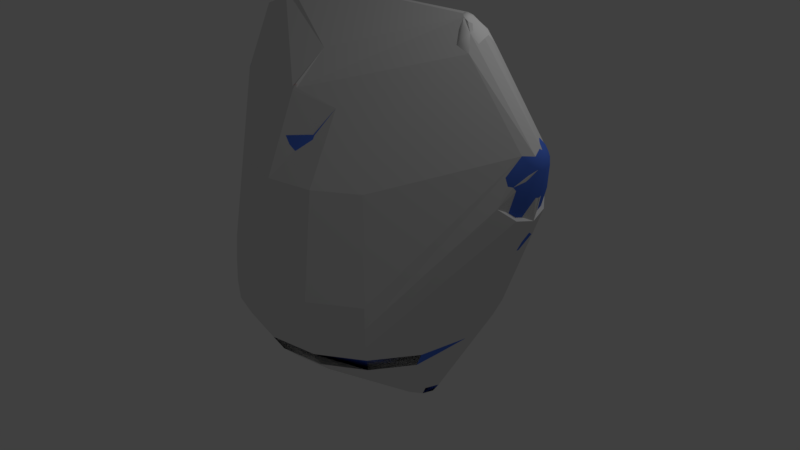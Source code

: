 # Source: monster3.blend  (saved by Blender 2.78.0; exported with 4.5.12 LTS)
import bpy
from mathutils import Matrix  # noqa: F401  (used for matrix-valued properties, if any)

bpy.ops.wm.read_factory_settings(use_empty=True)
scene = bpy.context.scene
scene.name = 'Scene'

# ---- collections
col_collection_1 = bpy.data.collections.new('Collection 1'); scene.collection.children.link(col_collection_1)

# ---- materials (node trees are filled in below, after node groups)
mat_monster3body = bpy.data.materials.new('monster3body')
mat_monster3body.alpha_threshold = 0.0
mat_monster3body.roughness = 0.5
mat_monster3eyes = bpy.data.materials.new('monster3eyes')
mat_monster3eyes.alpha_threshold = 0.0
mat_monster3eyes.roughness = 0.5
mat_monster3eyesinner = bpy.data.materials.new('monster3eyesinner')
mat_monster3eyesinner.alpha_threshold = 0.0
mat_monster3eyesinner.roughness = 0.5
mat_monster3horns = bpy.data.materials.new('monster3horns')
mat_monster3horns.alpha_threshold = 0.0
mat_monster3horns.roughness = 0.5

# ---- material node trees
mat_monster3body.use_nodes = True; mat_monster3body.node_tree.nodes.clear()
_N = mat_monster3body.node_tree.nodes; _L = mat_monster3body.node_tree.links
n0 = _N.new('ShaderNodeOutputMaterial'); n0.name = 'Material Output'; n0.location = (300, 300)
n1 = _N.new('ShaderNodeBsdfDiffuse'); n1.name = 'Diffuse BSDF'; n1.location = (10, 300)
n1.inputs[0].default_value = (0.09108, 0.2005, 0.8, 1.0)
_L.new(n1.outputs[0], n0.inputs[0])
n0.is_active_output = True
mat_monster3eyes.use_nodes = True; mat_monster3eyes.node_tree.nodes.clear()
_N = mat_monster3eyes.node_tree.nodes; _L = mat_monster3eyes.node_tree.links
n0 = _N.new('ShaderNodeOutputMaterial'); n0.name = 'Material Output'; n0.location = (300, 300)
n1 = _N.new('ShaderNodeBsdfDiffuse'); n1.name = 'Diffuse BSDF'; n1.location = (10, 300)
n1.inputs[0].default_value = (1.0, 1.0, 1.0, 1.0)
_L.new(n1.outputs[0], n0.inputs[0])
n0.is_active_output = True
mat_monster3eyesinner.use_nodes = True; mat_monster3eyesinner.node_tree.nodes.clear()
_N = mat_monster3eyesinner.node_tree.nodes; _L = mat_monster3eyesinner.node_tree.links
n0 = _N.new('ShaderNodeOutputMaterial'); n0.name = 'Material Output'; n0.location = (300, 300)
n1 = _N.new('ShaderNodeBsdfDiffuse'); n1.name = 'Diffuse BSDF'; n1.location = (10, 300)
n1.inputs[0].default_value = (0.8, 0.01296, 0.02915, 1.0)
_L.new(n1.outputs[0], n0.inputs[0])
n0.is_active_output = True
mat_monster3horns.use_nodes = True; mat_monster3horns.node_tree.nodes.clear()
_N = mat_monster3horns.node_tree.nodes; _L = mat_monster3horns.node_tree.links
n0 = _N.new('ShaderNodeOutputMaterial'); n0.name = 'Material Output'; n0.location = (300, 300)
n1 = _N.new('ShaderNodeBsdfDiffuse'); n1.name = 'Diffuse BSDF'; n1.location = (10, 300)
n1.inputs[0].default_value = (1.0, 1.0, 1.0, 1.0)
_L.new(n1.outputs[0], n0.inputs[0])
n0.is_active_output = True

# ---- world
world_world = bpy.data.worlds.new('World'); scene.world = world_world
world_world.color = (0.05088, 0.05088, 0.05088)
world_world.use_sun_shadow = False
world_world.sun_shadow_jitter_overblur = 0.0
world_world.cycles.sampling_method = 'MANUAL'

# ---- cameras
cam_camera = bpy.data.cameras.new('Camera')
cam_camera.clip_end = 100.0
cam_camera.lens = 35.0
cam_camera.sensor_width = 32.0
cam_camera.sensor_height = 18.0
cam_camera.ortho_scale = 7.314
cam_camera.dof.focus_distance = 0.0

# ---- lights
light_lamp = bpy.data.lights.new('Lamp', 'POINT')
light_lamp.transmission_factor = 0.0
light_lamp.cutoff_distance = 30.0
light_lamp.energy = 100.0
light_lamp.shadow_buffer_clip_start = 1.001
light_lamp.shadow_soft_size = 0.1
light_lamp.shadow_maximum_resolution = 0.006
light_lamp.use_absolute_resolution = True

# ---- meshes
me_sphere = bpy.data.meshes.new('Sphere')
me_sphere.from_pydata([(0.8211, 0.5555, 0.5658), (1.49, 0.2206, 1.58), (0.9724, 0.4943, 0.3368), (1.463, 0.0988, 1.609), (1.083, 0.3272, 0.1692), (1.49, -0.02295, 1.58), (1.124, 0.0988, 0.1079), (1.562, -0.1115, 1.502), (1.083, -0.1296, 0.1692), (1.66, -0.1431, 1.396), (0.9724, -0.2967, 0.3368), (1.758, -0.1101, 1.29), (0.8211, -0.3579, 0.5658), (1.828, -0.02153, 1.213), (0.6698, -0.2967, 0.7948), (1.854, 0.0988, 1.185), (0.559, -0.1296, 0.9625), (1.828, 0.2191, 1.213), (0.5184, 0.0988, 1.024), (1.562, 0.3091, 1.502), (0.559, 0.3272, 0.9625), (1.758, 0.3077, 1.29), (0.6698, 0.4943, 0.7948), (1.66, 0.3407, 1.396), (1.82, 0.1193, 1.59), (1.772, 0.2408, 1.532), (1.806, 0.1903, 1.573), (1.839, 0.1135, 1.573), (1.834, 0.2206, 1.475), (1.849, 0.1768, 1.533), (1.849, 0.1032, 1.564), (1.878, 0.1686, 1.433), (1.879, 0.1425, 1.506), (1.85, 0.0988, 1.563), (1.894, 0.0988, 1.418), (1.889, 0.0988, 1.496), (1.849, 0.09446, 1.564), (1.878, 0.02898, 1.433), (1.879, 0.05513, 1.506), (1.839, 0.08407, 1.573), (1.834, -0.02294, 1.475), (1.849, 0.02081, 1.533), (1.82, 0.07831, 1.59), (1.772, -0.04323, 1.532), (1.806, 0.007306, 1.573), (1.801, 0.08407, 1.608), (1.709, -0.02561, 1.59), (1.763, 0.02003, 1.613), (1.792, 0.09446, 1.616), (1.662, 0.02632, 1.634), (1.732, 0.05435, 1.641), (1.791, 0.0988, 1.617), (1.645, 0.0988, 1.65), (1.721, 0.0988, 1.651), (1.792, 0.1032, 1.616), (1.662, 0.1713, 1.634), (1.732, 0.1433, 1.641), (1.801, 0.1135, 1.608), (1.709, 0.2232, 1.59), (1.763, 0.1776, 1.613), (1.527, 0.4688, 0.8554), (1.638, 0.3124, 0.7052), (1.679, 0.0988, 0.6501), (1.638, -0.1148, 0.7052), (1.527, -0.2712, 0.8554), (1.375, -0.3284, 1.061), (1.223, -0.2712, 1.266), (1.112, -0.1148, 1.416), (1.071, 0.0988, 1.471), (1.112, 0.3124, 1.416), (1.223, 0.4688, 1.266), (1.375, 0.526, 1.061), (-0.7885, 0.5555, 0.5514), (-1.479, 0.2206, 1.58), (-0.9399, 0.4943, 0.3224), (-1.452, 0.0988, 1.609), (-1.051, 0.3272, 0.1548), (-1.479, -0.02295, 1.58), (-1.091, 0.0988, 0.09342), (-1.551, -0.1115, 1.502), (-1.051, -0.1296, 0.1548), (-1.649, -0.1431, 1.396), (-0.9399, -0.2967, 0.3224), (-1.747, -0.1101, 1.29), (-0.7885, -0.3579, 0.5514), (-1.818, -0.02153, 1.213), (-0.6372, -0.2967, 0.7804), (-1.844, 0.0988, 1.185), (-0.5264, -0.1296, 0.948), (-1.818, 0.2191, 1.213), (-0.4859, 0.0988, 1.009), (-1.551, 0.3091, 1.502), (-0.5264, 0.3272, 0.948), (-1.747, 0.3077, 1.29), (-0.6372, 0.4943, 0.7804), (-1.649, 0.3407, 1.396), (-1.81, 0.1193, 1.59), (-1.761, 0.2408, 1.532), (-1.795, 0.1903, 1.573), (-1.829, 0.1135, 1.573), (-1.823, 0.2206, 1.475), (-1.838, 0.1768, 1.533), (-1.838, 0.1032, 1.564), (-1.867, 0.1686, 1.433), (-1.868, 0.1425, 1.506), (-1.839, 0.0988, 1.563), (-1.883, 0.0988, 1.418), (-1.879, 0.0988, 1.496), (-1.838, 0.09446, 1.564), (-1.867, 0.02898, 1.433), (-1.868, 0.05513, 1.506), (-1.829, 0.08407, 1.573), (-1.823, -0.02294, 1.475), (-1.838, 0.02081, 1.533), (-1.81, 0.07831, 1.59), (-1.761, -0.04323, 1.532), (-1.795, 0.007306, 1.573), (-1.79, 0.08407, 1.608), (-1.699, -0.02561, 1.59), (-1.752, 0.02003, 1.613), (-1.781, 0.09446, 1.616), (-1.652, 0.02632, 1.634), (-1.721, 0.05435, 1.641), (-1.78, 0.0988, 1.617), (-1.634, 0.0988, 1.65), (-1.711, 0.0988, 1.651), (-1.781, 0.1032, 1.616), (-1.652, 0.1713, 1.634), (-1.721, 0.1433, 1.641), (-1.79, 0.1135, 1.608), (-1.699, 0.2232, 1.59), (-1.752, 0.1776, 1.613), (-1.516, 0.4688, 0.8554), (-1.628, 0.3124, 0.7052), (-1.668, 0.0988, 0.6501), (-1.628, -0.1148, 0.7052), (-1.516, -0.2712, 0.8554), (-1.364, -0.3284, 1.061), (-1.212, -0.2712, 1.266), (-1.101, -0.1148, 1.416), (-1.06, 0.0988, 1.471), (-1.101, 0.3124, 1.416), (-1.212, 0.4688, 1.266), (-1.364, 0.526, 1.061), (0.7688, 0.2324, 1.676), (0.8383, 0.1447, 1.577), (0.8666, 0.00268, 1.54), (0.8428, -0.1394, 1.58), (0.776, -0.2273, 1.68), (0.6918, -0.2274, 1.804), (0.6222, -0.1397, 1.903), (0.594, 0.002332, 1.939), (0.9655, 0.01082, 2.17), (0.6178, 0.1444, 1.9), (0.6845, 0.2323, 1.799), (0.6809, 0.001208, 1.706), (0.8155, 0.2176, 1.714), (0.8804, 0.1358, 1.622), (0.9067, 0.003748, 1.588), (0.8846, -0.1282, 1.624), (0.8224, -0.2099, 1.718), (0.7438, -0.21, 1.833), (0.6789, -0.1282, 1.926), (0.6526, 0.003861, 1.96), (0.6747, 0.1358, 1.923), (0.7369, 0.2175, 1.829), (0.8217, 0.2159, 1.869), (1.134, -0.2008, 1.93), (1.212, 0.1409, 1.871), (0.9861, 0.01565, 2.193), (1.155, -0.1898, 1.962), (1.012, -0.1119, 2.16), (1.216, -0.1112, 1.874), (0.9674, 0.1333, 1.658), (0.7365, 0.001009, 2.001), (1.237, 0.01463, 1.839), (0.8291, -0.2158, 1.872), (0.9718, -0.1332, 1.661), (0.9016, 0.2162, 1.752), (0.7587, 0.1334, 1.964), (0.7632, -0.1325, 1.966), (0.9089, -0.2158, 1.755), (0.9941, -0.0001071, 1.624), (1.07, 0.2208, 2.068), (1.143, 0.1513, 2.404), (1.266, 0.1124, 2.332), (1.268, -0.01013, 2.334), (1.145, -0.04871, 2.406), (1.076, -0.009142, 2.438), (1.27, 0.2118, 2.226), (1.055, 0.05025, 2.371), (1.082, -0.04971, 2.351), (1.339, -0.04994, 2.175), (1.166, 0.2118, 2.294), (1.363, 0.04978, 2.154), (1.337, 0.1497, 2.173), (1.079, 0.15, 2.349), (1.274, -0.1118, 2.231), (1.171, -0.1118, 2.298), (1.07, 0.05274, 2.486), (1.153, -0.001422, 2.437), (1.059, 0.0516, 2.449), (1.11, 0.1048, 2.461), (1.08, 0.02324, 2.48), (1.222, 0.1518, 2.363), (1.182, 0.02174, 2.42), (1.284, 0.05096, 2.321), (1.18, 0.08129, 2.419), (1.112, -0.000883, 2.462), (1.225, -0.04921, 2.366), (1.191, 0.05114, 2.413), (1.075, 0.112, 2.437), (1.151, 0.1053, 2.436), (1.079, 0.08149, 2.48), (1.126, 0.05199, 2.455), (1.196, -0.12, 1.837), (0.9916, -0.1197, 2.136), (1.049, 0.2218, 2.041), (1.217, 0.01021, 1.801), (1.056, -0.2008, 2.044), (0.9873, 0.141, 2.134), (1.127, 0.2218, 1.927), (1.077, -0.1905, 2.072), (1.008, 0.1428, 2.158), (1.191, 0.1408, 1.835), (1.071, 0.2305, 1.869), (0.9875, 0.2305, 1.991), (1.167, 0.005171, 1.736), (0.9951, -0.2195, 1.995), (0.922, 0.1445, 2.09), (1.078, -0.2195, 1.873), (0.8988, 0.005826, 2.128), (1.139, 0.1442, 1.772), (1.144, -0.1335, 1.774), (0.9265, -0.1332, 2.092), (1.134, 0.208, 1.943), (1.062, 0.2089, 2.049), (1.004, 0.1343, 2.136), (0.983, 0.01262, 2.17), (1.008, -0.1095, 2.138), (1.068, -0.1846, 2.052), (1.141, -0.1839, 1.946), (1.198, -0.1088, 1.86), (1.218, 0.01163, 1.827), (1.194, 0.1324, 1.858), (1.148, 0.2199, 1.959), (-0.7581, 0.2324, 1.676), (-0.8276, 0.1447, 1.577), (-0.8559, 0.00268, 1.54), (-0.8321, -0.1394, 1.58), (-0.7653, -0.2273, 1.68), (-0.6811, -0.2274, 1.804), (-0.6115, -0.1397, 1.903), (-0.5832, 0.002332, 1.939), (-0.9548, 0.01082, 2.17), (-0.607, 0.1444, 1.9), (-0.6738, 0.2323, 1.799), (-0.6702, 0.001208, 1.706), (-0.8048, 0.2176, 1.714), (-0.8696, 0.1358, 1.622), (-0.896, 0.003748, 1.588), (-0.8739, -0.1282, 1.624), (-0.8117, -0.2099, 1.718), (-0.7331, -0.21, 1.833), (-0.6682, -0.1282, 1.926), (-0.6419, 0.003861, 1.96), (-0.664, 0.1358, 1.923), (-0.7261, 0.2175, 1.829), (-0.8109, 0.2159, 1.869), (-1.123, -0.2008, 1.93), (-1.201, 0.1409, 1.871), (-0.9754, 0.01565, 2.193), (-1.144, -0.1898, 1.962), (-1.002, -0.1119, 2.16), (-1.205, -0.1112, 1.874), (-0.9567, 0.1333, 1.658), (-0.7258, 0.001009, 2.001), (-1.227, 0.01463, 1.839), (-0.8184, -0.2158, 1.872), (-0.961, -0.1332, 1.661), (-0.8909, 0.2162, 1.752), (-0.748, 0.1334, 1.964), (-0.7525, -0.1325, 1.966), (-0.8981, -0.2158, 1.755), (-0.9833, -0.0001071, 1.624), (-1.06, 0.2208, 2.068), (-1.132, 0.1513, 2.404), (-1.256, 0.1124, 2.332), (-1.257, -0.01013, 2.334), (-1.135, -0.04871, 2.406), (-1.066, -0.009142, 2.438), (-1.259, 0.2118, 2.226), (-1.045, 0.05025, 2.371), (-1.071, -0.04971, 2.351), (-1.329, -0.04994, 2.175), (-1.155, 0.2118, 2.294), (-1.352, 0.04978, 2.154), (-1.326, 0.1497, 2.173), (-1.068, 0.15, 2.349), (-1.264, -0.1118, 2.231), (-1.16, -0.1118, 2.298), (-1.059, 0.05274, 2.486), (-1.142, -0.001422, 2.437), (-1.048, 0.0516, 2.449), (-1.099, 0.1048, 2.461), (-1.069, 0.02324, 2.48), (-1.211, 0.1518, 2.363), (-1.171, 0.02174, 2.42), (-1.273, 0.05096, 2.321), (-1.17, 0.08129, 2.419), (-1.101, -0.000883, 2.462), (-1.214, -0.04921, 2.366), (-1.18, 0.05114, 2.413), (-1.064, 0.112, 2.437), (-1.14, 0.1053, 2.436), (-1.068, 0.08149, 2.48), (-1.116, 0.05199, 2.455), (-1.185, -0.12, 1.837), (-0.9809, -0.1197, 2.136), (-1.038, 0.2218, 2.041), (-1.207, 0.01021, 1.801), (-1.045, -0.2008, 2.044), (-0.9766, 0.141, 2.134), (-1.116, 0.2218, 1.927), (-1.066, -0.1905, 2.072), (-0.9976, 0.1428, 2.158), (-1.181, 0.1408, 1.835), (-1.06, 0.2305, 1.869), (-0.9768, 0.2305, 1.991), (-1.156, 0.005171, 1.736), (-0.9844, -0.2195, 1.995), (-0.9113, 0.1445, 2.09), (-1.067, -0.2195, 1.873), (-0.888, 0.005826, 2.128), (-1.128, 0.1442, 1.772), (-1.133, -0.1335, 1.774), (-0.9158, -0.1332, 2.092), (-1.124, 0.208, 1.943), (-1.051, 0.2089, 2.049), (-0.993, 0.1343, 2.136), (-0.9723, 0.01262, 2.17), (-0.997, -0.1095, 2.138), (-1.058, -0.1846, 2.052), (-1.13, -0.1839, 1.946), (-1.187, -0.1088, 1.86), (-1.207, 0.01163, 1.827), (-1.183, 0.1324, 1.858), (-1.137, 0.2199, 1.959), (-0.9442, -2.873e-08, 0.7071), (-1.205, -2.267e-08, 0.3827), (-1.317, -2.598e-08, 7.55e-08), (-1.218, -1.128e-08, -0.3827), (-1.115, -3.56e-08, -0.5556), (-0.7703, -5.399e-09, -0.8315), (-0.5285, 4.258e-09, -0.9239), (-0.1951, 0.0, -0.9808), (-0.8724, 0.3613, 0.7071), (-1.113, 0.4611, 0.3827), (-1.217, 0.504, 7.55e-08), (-1.126, 0.4663, -0.3827), (-1.03, 0.4268, -0.5556), (-0.7116, 0.2948, -0.8315), (-0.4883, 0.2022, -0.9239), (-0.1802, 0.07466, -0.9808), (-0.6677, 0.6677, 0.7071), (-0.852, 0.852, 0.3827), (-0.9313, 0.9313, 7.55e-08), (-0.8615, 0.8615, -0.3827), (-0.7886, 0.7886, -0.5556), (-0.5447, 0.5447, -0.8315), (-0.3737, 0.3737, -0.9239), (-0.1379, 0.1379, -0.9808), (-0.3613, 0.8724, 0.7071), (-0.4611, 1.113, 0.3827), (-0.504, 1.217, 7.55e-08), (-0.4663, 1.126, -0.3827), (-0.4268, 1.03, -0.5556), (-0.2948, 0.7116, -0.8315), (-0.2022, 0.4883, -0.9239), (-0.07466, 0.1802, -0.9808), (4.481e-07, 0.9442, 0.7071), (4.262e-07, 1.205, 0.3827), (5.16e-07, 1.317, 7.55e-08), (5.105e-07, 1.218, -0.3827), (4.894e-07, 1.115, -0.5556), (4.352e-07, 0.7703, -0.8315), (4.401e-07, 0.5285, -0.9239), (3.452e-07, 0.1951, -0.9808), (0.3613, 0.8724, 0.7071), (0.4611, 1.113, 0.3827), (0.504, 1.217, 7.55e-08), (0.4663, 1.126, -0.3827), (0.4268, 1.03, -0.5556), (0.2948, 0.7116, -0.8315), (0.2022, 0.4883, -0.9239), (0.07466, 0.1802, -0.9808), (0.6677, 0.6677, 0.7071), (0.852, 0.852, 0.3827), (0.9313, 0.9313, 7.55e-08), (0.8615, 0.8615, -0.3827), (0.7886, 0.7886, -0.5556), (0.5447, 0.5447, -0.8315), (0.3737, 0.3737, -0.9239), (0.138, 0.1379, -0.9808), (0.8724, 0.3613, 0.7071), (1.113, 0.4611, 0.3827), (1.217, 0.504, 7.55e-08), (1.126, 0.4663, -0.3827), (1.03, 0.4268, -0.5556), (0.7116, 0.2948, -0.8315), (0.4883, 0.2022, -0.9239), (0.1802, 0.07466, -0.9808), (-0.7843, -0.3317, 0.7902), (0.9442, -1.408e-07, 0.7071), (1.205, -2.876e-07, 0.3827), (1.317, -3.328e-07, 7.55e-08), (1.218, -3.578e-07, -0.3827), (1.115, -3.48e-07, -0.5556), (0.7703, -2.251e-07, -0.8315), (0.5285, -2.351e-07, -0.9239), (0.1951, -5.412e-08, -0.9808), (-0.5964, -0.613, 0.7902), (-0.3151, -0.8009, 0.7902), (0.8724, -0.3613, 0.7071), (1.113, -0.4611, 0.3827), (1.217, -0.504, 7.55e-08), (1.126, -0.4663, -0.3827), (1.03, -0.4268, -0.5556), (0.7116, -0.2948, -0.8315), (0.4883, -0.2022, -0.9239), (0.1802, -0.07466, -0.9808), (0.01662, -0.8669, 0.7902), (0.3484, -0.8009, 0.7902), (0.6677, -0.6677, 0.7071), (0.852, -0.852, 0.3827), (0.9313, -0.9313, 7.55e-08), (0.8615, -0.8615, -0.3827), (0.7886, -0.7886, -0.5556), (0.5447, -0.5447, -0.8315), (0.3737, -0.3737, -0.9239), (0.138, -0.1379, -0.9808), (0.6296, -0.613, 0.7902), (0.8175, -0.3317, 0.7902), (0.3613, -0.8724, 0.7071), (0.4611, -1.113, 0.3827), (0.504, -1.217, 7.55e-08), (0.4663, -1.126, -0.3827), (0.4268, -1.03, -0.5556), (0.2948, -0.7116, -0.8315), (0.2022, -0.4883, -0.9239), (0.07466, -0.1802, -0.9808), (0.8835, -1.306e-07, 0.7902), (0.8175, 0.3317, 0.7902), (3.026e-08, -0.9442, 0.7071), (-1.179e-07, -1.205, 0.3827), (-1.512e-07, -1.317, 7.55e-08), (-1.576e-07, -1.218, -0.3827), (-1.902e-07, -1.115, -0.5556), (1.352e-09, -0.7703, -0.8315), (2.857e-08, -0.5285, -0.9239), (2.632e-07, -0.1951, -0.9808), (0.6296, 0.613, 0.7902), (0.3484, 0.8009, 0.7902), (-0.3613, -0.8724, 0.7071), (-0.4611, -1.113, 0.3827), (-0.504, -1.217, 7.55e-08), (-0.4663, -1.126, -0.3827), (-0.4268, -1.03, -0.5556), (-0.2948, -0.7116, -0.8315), (-0.2022, -0.4883, -0.9239), (-0.07466, -0.1802, -0.9808), (0.01662, 0.8669, 0.7902), (-0.3151, 0.8009, 0.7902), (-0.5964, 0.613, 0.7902), (-0.6677, -0.6677, 0.7071), (-0.852, -0.852, 0.3827), (-0.9313, -0.9313, 7.55e-08), (-0.8615, -0.8615, -0.3827), (-0.7886, -0.7886, -0.5556), (-0.5447, -0.5447, -0.8315), (-0.3737, -0.3737, -0.9239), (-0.1379, -0.1379, -0.9808), (3.258e-07, 0.0, -1.0), (-0.7843, 0.3317, 0.7902), (-0.8503, -2.768e-08, 0.7902), (-0.8724, -0.3613, 0.7071), (-1.113, -0.4611, 0.3827), (-1.217, -0.504, 7.55e-08), (-1.126, -0.4663, -0.3827), (-1.03, -0.4268, -0.5556), (-0.7116, -0.2948, -0.8315), (-0.4883, -0.2022, -0.9239), (-0.1802, -0.07466, -0.9808), (-0.3845, -0.9684, 0.9078), (-0.7246, -0.7412, 0.9078), (0.4178, 0.9684, 0.9078), (0.7578, 0.7412, 0.9078), (0.01662, 1.048, 0.9078), (-0.3845, 0.9684, 0.9078), (-0.9518, -0.4011, 0.9078), (0.9851, 0.4011, 0.9078), (-1.032, -4.759e-08, 0.9078), (1.065, -1.72e-07, 0.9078), (0.9851, -0.4011, 0.9078), (0.01662, -1.048, 0.9078), (0.7578, -0.7412, 0.9078), (-0.7246, 0.7412, 0.9078), (0.4178, -0.9684, 0.9078), (-0.9518, 0.4011, 0.9078), (-0.8649, -0.3651, 1.453), (-0.9376, -4.544e-08, 1.453), (0.5959, -0.6655, 1.49), (-0.8649, 0.3651, 1.453), (0.3068, -0.8764, 1.531), (0.8982, 0.3651, 1.453), (0.9708, -1.587e-07, 1.453), (0.8982, -0.3651, 1.453), (-0.6581, 0.6747, 1.453), (-0.3485, 0.8815, 1.453), (0.01662, 0.9542, 1.453), (0.3818, 0.8815, 1.453), (0.6913, 0.6747, 1.453), (0.01662, -0.9898, 1.484), (-0.2736, -0.8764, 1.531), (-0.5626, -0.6655, 1.49), (-0.3362, -0.9523, 1.298), (-0.42, -1.054, 1.15), (-0.4249, -1.066, 1.07), (0.4391, 1.02, 1.216), (0.4532, 1.054, 1.15), (0.4581, 1.066, 1.07), (0.01662, 1.104, 1.216), (0.01662, 1.141, 1.15), (0.01662, 1.154, 1.07), (-0.4058, 1.02, 1.216), (-0.42, 1.054, 1.15), (-0.4249, 1.066, 1.07), (1.121, -1.919e-07, 1.216), (1.157, -1.999e-07, 1.15), (1.17, -2.022e-07, 1.07), (0.01662, -1.041, 1.279), (0.01662, -1.141, 1.15), (0.01662, -1.154, 1.07), (-0.7639, 0.7806, 1.216), (-0.7901, 0.8067, 1.15), (-0.7991, 0.8158, 1.07), (0.3695, -0.9523, 1.298), (0.4532, -1.054, 1.15), (0.4581, -1.066, 1.07), (-1.003, 0.4224, 1.216), (-1.037, 0.4366, 1.15), (-1.049, 0.4415, 1.07), (-0.5826, -0.7409, 1.332), (-0.7991, -0.8158, 1.07), (-0.7901, -0.8067, 1.15), (0.7972, 0.7806, 1.216), (0.8324, 0.8158, 1.07), (0.8233, 0.8067, 1.15), (-1.003, -0.4224, 1.216), (-1.049, -0.4415, 1.07), (-1.037, -0.4366, 1.15), (1.036, 0.4224, 1.216), (1.082, 0.4415, 1.07), (1.071, 0.4366, 1.15), (-1.087, -6.092e-08, 1.216), (-1.137, -6.466e-08, 1.07), (-1.124, -6.441e-08, 1.15), (1.036, -0.4224, 1.216), (1.082, -0.4415, 1.07), (1.071, -0.4366, 1.15), (0.6159, -0.7409, 1.332), (0.8324, -0.8158, 1.07), (0.8233, -0.8067, 1.15), (0.3145, -0.1234, 2.117), (0.2446, 0.228, 2.117), (-0.1982, -0.2501, 2.094), (-0.2813, -0.1234, 2.117), (-0.1082, -0.2943, 2.122), (0.01662, -0.3097, 2.135), (0.14, 0.2979, 2.117), (0.01662, 0.3224, 2.117), (-0.1068, 0.2979, 2.117), (-0.2114, 0.228, 2.117), (0.3391, -1.374e-08, 2.117), (0.3145, 0.1234, 2.117), (0.1414, -0.2943, 2.122), (-0.2813, 0.1234, 2.117), (0.2314, -0.2501, 2.094), (-0.3058, 2.453e-08, 2.117), (-0.4765, 5.101e-09, 2.018), (0.4722, 0.1887, 2.018), (0.01662, 0.4931, 2.018), (-0.1669, -0.4839, 2.065), (0.4722, -0.1887, 2.018), (0.3668, -0.3475, 2.019), (0.5097, -5.342e-08, 2.018), (0.2053, 0.4555, 2.018), (0.3653, 0.3487, 2.018), (-0.3335, -0.3475, 2.019), (-0.4389, 0.1887, 2.018), (-0.4389, -0.1887, 2.018), (0.01662, -0.4924, 2.117), (-0.332, 0.3487, 2.018), (-0.1721, 0.4555, 2.018), (0.2002, -0.4839, 2.065), (0.6918, -0.2797, 1.736), (0.5334, 0.5167, 1.736), (-0.5054, -0.5158, 1.736), (-0.6585, -0.2797, 1.736), (-0.7142, -2.103e-08, 1.736), (0.6918, 0.2797, 1.736), (0.01662, 0.7308, 1.736), (-0.3927, -0.7253, 1.749), (0.5386, -0.5158, 1.736), (0.7474, -1.078e-07, 1.736), (0.2963, 0.6752, 1.736), (-0.6585, 0.2797, 1.736), (-0.5001, 0.5167, 1.736), (-0.263, 0.6752, 1.736), (0.426, -0.7253, 1.749), (-0.04643, -0.06305, 2.204), (-0.1549, -0.1716, 2.163), (-0.07622, -0.2241, 2.163), (-0.0175, -0.08238, 2.204), (-0.06576, -0.03412, 2.204), (-0.2075, -0.09285, 2.163), (0.07968, -0.06305, 2.204), (0.1882, -0.1716, 2.163), (0.2408, -0.09285, 2.163), (0.099, -0.03412, 2.204), (0.01662, -0.2426, 2.163), (0.01662, -0.08917, 2.204), (0.05075, -0.08238, 2.204), (0.1095, -0.2241, 2.163), (0.07968, 0.06305, 2.204), (0.1882, 0.1716, 2.163), (0.1095, 0.2241, 2.163), (0.05075, 0.08238, 2.204), (0.01662, 0.08917, 2.204), (0.01662, 0.2426, 2.163), (-0.07622, 0.2241, 2.163), (-0.0175, 0.08238, 2.204), (0.099, 0.03412, 2.204), (0.2408, 0.09285, 2.163), (0.2592, 5.15e-09, 2.163), (0.1058, 3.912e-08, 2.204), (-0.06576, 0.03412, 2.204), (-0.2075, 0.09285, 2.163), (-0.226, 3.394e-08, 2.163), (-0.07254, 1.229e-07, 2.204), (-0.1549, 0.1716, 2.163), (-0.04643, 0.06305, 2.204), (0.01662, -0.4957, 1.864), (0.01662, -0.7933, 1.498), (-0.1919, -0.6179, 1.676), (0.2717, -0.6089, 1.675), (-0.1382, -0.6943, 1.563), (0.1715, -0.6943, 1.563), (-0.06494, -0.4901, 1.834), (0.09819, -0.4901, 1.834), (0.01662, -0.7683, 1.536), (-0.1711, -0.7094, 1.534), (0.2043, -0.7094, 1.534), (-0.2384, -0.6089, 1.675), (-0.09144, -0.4628, 1.86), (0.2251, -0.6179, 1.676), (0.1247, -0.4628, 1.86), (0.01662, -0.4663, 1.896), (0.01662, -0.5687, 1.923), (0.01662, -0.8412, 1.595), (-0.1919, -0.6909, 1.735), (0.2251, -0.6909, 1.735), (-0.1382, -0.7672, 1.622), (0.1715, -0.7672, 1.622), (-0.06494, -0.5631, 1.893), (0.09819, -0.5631, 1.893), (0.01662, -0.6894, 1.917), (0.01662, -0.8566, 1.716), (-0.1114, -0.7644, 1.802), (0.1446, -0.7644, 1.802), (-0.07844, -0.8112, 1.733), (0.1117, -0.8112, 1.733), (-0.03345, -0.6859, 1.899), (0.06669, -0.6859, 1.899), (0.01662, -0.7707, 1.89), (0.01662, -0.8497, 1.779), (-0.06003, -0.7944, 1.831), (0.09328, -0.7944, 1.831), (-0.04032, -0.8224, 1.789), (0.07356, -0.8224, 1.789), (-0.01337, -0.7474, 1.889), (0.04661, -0.7474, 1.889), (0.01662, -0.8192, 1.852), (0.01662, -0.7995, 1.878), (0.01662, -0.8357, 1.834), (-0.011, -0.8157, 1.853), (0.04424, -0.8157, 1.853), (-0.003894, -0.8258, 1.838), (0.03714, -0.8258, 1.838), (0.005817, -0.7988, 1.874), (0.02743, -0.7988, 1.874), (-0.3612, 0.1909, -1.192), (-0.5041, 0.2184, -1.192), (-0.5041, 0.3221, -0.7106), (-0.2889, 0.2807, -0.7106), (-0.1315, 0.1677, -0.7106), (-0.07381, 0.01336, -0.7106), (-0.1315, -0.141, -0.7106), (-0.2889, -0.254, -0.7106), (-0.5041, -0.2954, -0.7106), (-0.7192, -0.254, -0.7106), (-0.8767, -0.141, -0.7106), (-0.9344, 0.01336, -0.7106), (-0.8767, 0.1677, -0.7106), (-0.7192, 0.2807, -0.7106), (-0.2566, 0.1159, -1.192), (-0.2184, 0.01336, -1.192), (-0.2566, -0.08914, -1.192), (-0.3612, -0.1642, -1.192), (-0.5041, -0.1916, -1.192), (-0.6469, -0.1642, -1.192), (-0.7515, -0.08914, -1.192), (-0.7898, 0.01336, -1.192), (-0.7515, 0.1159, -1.192), (-0.6469, 0.1909, -1.192), (-0.6843, 0.2373, -1.081), (-0.8162, 0.1427, -1.081), (-0.5041, 0.272, -1.081), (-0.8645, 0.01336, -1.081), (-0.8162, -0.1159, -1.081), (-0.6843, -0.2106, -1.081), (-0.5041, -0.2452, -1.081), (-0.3239, -0.2106, -1.081), (-0.192, -0.1159, -1.081), (-0.1437, 0.01336, -1.081), (-0.192, 0.1427, -1.081), (-0.3239, 0.2373, -1.081), (-0.5041, 0.3074, -0.9259), (-0.709, 0.268, -0.9259), (-0.859, 0.1604, -0.9259), (-0.9139, 0.01336, -0.9259), (-0.859, -0.1337, -0.9259), (-0.709, -0.2413, -0.9259), (-0.5041, -0.2807, -0.9259), (-0.2992, -0.2413, -0.9259), (-0.1492, -0.1337, -0.9259), (-0.09429, 0.01336, -0.9259), (-0.1492, 0.1604, -0.9259), (-0.2992, 0.268, -0.9259), (-0.5041, 0.3129, -0.8486), (-0.7128, 0.2727, -0.8486), (-0.8656, 0.1631, -0.8486), (-0.9215, 0.01336, -0.8486), (-0.8656, -0.1364, -0.8486), (-0.7128, -0.246, -0.8486), (-0.5041, -0.2861, -0.8486), (-0.2954, -0.246, -0.8486), (-0.1426, -0.1364, -0.8486), (-0.08669, 0.01336, -0.8486), (-0.1426, 0.1631, -0.8486), (-0.2954, 0.2727, -0.8486), (-0.5041, 0.1035, -1.282), (-0.5041, 0.08106, -1.294), (-0.4413, 0.09144, -1.282), (-0.4545, 0.07153, -1.294), (-0.3953, 0.05844, -1.282), (-0.4192, 0.04623, -1.294), (-0.3784, 0.01336, -1.282), (-0.407, 0.01336, -1.294), (-0.3953, -0.03171, -1.282), (-0.4192, -0.0195, -1.294), (-0.4413, -0.06471, -1.282), (-0.4545, -0.04481, -1.294), (-0.5041, -0.07679, -1.282), (-0.5041, -0.05434, -1.294), (-0.5669, -0.06471, -1.282), (-0.5537, -0.04481, -1.294), (-0.6129, -0.03171, -1.282), (-0.5889, -0.0195, -1.294), (-0.6297, 0.01336, -1.282), (-0.6012, 0.01336, -1.294), (-0.6129, 0.05844, -1.282), (-0.5889, 0.04623, -1.294), (-0.5669, 0.09144, -1.282), (-0.5537, 0.07153, -1.294), (0.3719, 0.1909, -1.192), (0.5148, 0.2184, -1.192), (0.5148, 0.3221, -0.7106), (0.2997, 0.2807, -0.7106), (0.1422, 0.1677, -0.7106), (0.08453, 0.01336, -0.7106), (0.1422, -0.141, -0.7106), (0.2997, -0.254, -0.7106), (0.5148, -0.2954, -0.7106), (0.7299, -0.254, -0.7106), (0.8874, -0.141, -0.7106), (0.9451, 0.01336, -0.7106), (0.8874, 0.1677, -0.7106), (0.7299, 0.2807, -0.7106), (0.2674, 0.1159, -1.192), (0.2291, 0.01336, -1.192), (0.2674, -0.08914, -1.192), (0.3719, -0.1642, -1.192), (0.5148, -0.1916, -1.192), (0.6577, -0.1642, -1.192), (0.7623, -0.08914, -1.192), (0.8005, 0.01336, -1.192), (0.7623, 0.1159, -1.192), (0.6577, 0.1909, -1.192), (0.695, 0.2373, -1.081), (0.8269, 0.1427, -1.081), (0.5148, 0.272, -1.081), (0.8752, 0.01336, -1.081), (0.8269, -0.1159, -1.081), (0.695, -0.2106, -1.081), (0.5148, -0.2452, -1.081), (0.3346, -0.2106, -1.081), (0.2027, -0.1159, -1.081), (0.1544, 0.01336, -1.081), (0.2027, 0.1427, -1.081), (0.3346, 0.2373, -1.081), (0.5148, 0.3074, -0.9259), (0.7197, 0.268, -0.9259), (0.8697, 0.1604, -0.9259), (0.9246, 0.01336, -0.9259), (0.8697, -0.1337, -0.9259), (0.7197, -0.2413, -0.9259), (0.5148, -0.2807, -0.9259), (0.3099, -0.2413, -0.9259), (0.1599, -0.1337, -0.9259), (0.105, 0.01336, -0.9259), (0.1599, 0.1604, -0.9259), (0.3099, 0.268, -0.9259), (0.5148, 0.3129, -0.8486), (0.7235, 0.2727, -0.8486), (0.8763, 0.1631, -0.8486), (0.9322, 0.01336, -0.8486), (0.8763, -0.1364, -0.8486), (0.7235, -0.246, -0.8486), (0.5148, -0.2861, -0.8486), (0.3061, -0.246, -0.8486), (0.1533, -0.1364, -0.8486), (0.09741, 0.01336, -0.8486), (0.1533, 0.1631, -0.8486), (0.3061, 0.2727, -0.8486), (0.5148, 0.1035, -1.282), (0.5148, 0.08106, -1.294), (0.452, 0.09144, -1.282), (0.4652, 0.07153, -1.294), (0.406, 0.05844, -1.282), (0.43, 0.04623, -1.294), (0.3892, 0.01336, -1.282), (0.4177, 0.01336, -1.294), (0.406, -0.03171, -1.282), (0.43, -0.0195, -1.294), (0.452, -0.06471, -1.282), (0.4652, -0.04481, -1.294), (0.5148, -0.07679, -1.282), (0.5148, -0.05434, -1.294), (0.5776, -0.06471, -1.282), (0.5644, -0.04481, -1.294), (0.6236, -0.03171, -1.282), (0.5997, -0.0195, -1.294), (0.6405, 0.01336, -1.282), (0.6119, 0.01336, -1.294), (0.6236, 0.05844, -1.282), (0.5997, 0.04623, -1.294), (0.5776, 0.09144, -1.282), (0.5644, 0.07153, -1.294)], [], [(19, 58, 25, 23), (17, 31, 34, 15), (15, 34, 37, 13), (13, 37, 40, 11), (11, 40, 43, 9), (9, 43, 46, 7), (7, 46, 49, 5), (5, 49, 52, 3), (3, 52, 55, 1), (1, 55, 58, 19), (21, 28, 31, 17), (27, 24, 57, 54, 51, 48, 45, 42, 39, 36, 33, 30), (0, 2, 4, 6, 8, 10, 12, 14, 16, 18, 20, 22), (19, 70, 69, 1), (3, 68, 67, 5), (7, 66, 65, 9), (11, 64, 63, 13), (15, 62, 61, 17), (21, 60, 71, 23), (28, 25, 26, 29), (29, 26, 24, 27), (31, 28, 29, 32), (32, 29, 27, 30), (34, 31, 32, 35), (35, 32, 30, 33), (37, 34, 35, 38), (38, 35, 33, 36), (40, 37, 38, 41), (41, 38, 36, 39), (43, 40, 41, 44), (44, 41, 39, 42), (46, 43, 44, 47), (47, 44, 42, 45), (49, 46, 47, 50), (50, 47, 45, 48), (52, 49, 50, 53), (53, 50, 48, 51), (55, 52, 53, 56), (56, 53, 51, 54), (58, 55, 56, 59), (59, 56, 54, 57), (25, 58, 59, 26), (26, 59, 57, 24), (23, 25, 28, 21), (1, 69, 68, 3), (5, 67, 66, 7), (9, 65, 64, 11), (13, 63, 62, 15), (17, 61, 60, 21), (23, 71, 70, 19), (0, 71, 60, 2), (2, 60, 61, 4), (4, 61, 62, 6), (6, 62, 63, 8), (8, 63, 64, 10), (10, 64, 65, 12), (12, 65, 66, 14), (14, 66, 67, 16), (16, 67, 68, 18), (18, 68, 69, 20), (20, 69, 70, 22), (22, 70, 71, 0), (91, 95, 97, 130), (89, 87, 106, 103), (87, 85, 109, 106), (85, 83, 112, 109), (83, 81, 115, 112), (81, 79, 118, 115), (79, 77, 121, 118), (77, 75, 124, 121), (75, 73, 127, 124), (73, 91, 130, 127), (93, 89, 103, 100), (99, 102, 105, 108, 111, 114, 117, 120, 123, 126, 129, 96), (72, 94, 92, 90, 88, 86, 84, 82, 80, 78, 76, 74), (95, 143, 132, 93), (89, 133, 134, 87), (85, 135, 136, 83), (81, 137, 138, 79), (77, 139, 140, 75), (73, 141, 142, 91), (100, 101, 98, 97), (101, 99, 96, 98), (103, 104, 101, 100), (104, 102, 99, 101), (106, 107, 104, 103), (107, 105, 102, 104), (109, 110, 107, 106), (110, 108, 105, 107), (112, 113, 110, 109), (113, 111, 108, 110), (115, 116, 113, 112), (116, 114, 111, 113), (118, 119, 116, 115), (119, 117, 114, 116), (121, 122, 119, 118), (122, 120, 117, 119), (124, 125, 122, 121), (125, 123, 120, 122), (127, 128, 125, 124), (128, 126, 123, 125), (130, 131, 128, 127), (131, 129, 126, 128), (97, 98, 131, 130), (98, 96, 129, 131), (95, 93, 100, 97), (93, 132, 133, 89), (87, 134, 135, 85), (83, 136, 137, 81), (79, 138, 139, 77), (75, 140, 141, 73), (91, 142, 143, 95), (72, 74, 132, 143), (74, 76, 133, 132), (76, 78, 134, 133), (78, 80, 135, 134), (80, 82, 136, 135), (82, 84, 137, 136), (84, 86, 138, 137), (86, 88, 139, 138), (88, 90, 140, 139), (90, 92, 141, 140), (92, 94, 142, 141), (94, 72, 143, 142), (156, 178, 173, 157), (144, 156, 157, 145), (227, 232, 224, 218), (158, 182, 177, 159), (197, 170, 172, 192), (159, 177, 181, 160), (147, 159, 160, 148), (160, 181, 176, 161), (148, 160, 161, 149), (161, 176, 180, 162), (149, 161, 162, 150), (162, 180, 174, 163), (150, 162, 163, 151), (163, 174, 179, 164), (151, 163, 164, 153), (191, 171, 222, 198), (164, 179, 166, 165), (153, 164, 165, 154), (192, 172, 175, 194), (145, 157, 158, 146), (234, 228, 219, 216), (144, 145, 155), (157, 173, 182, 158), (196, 223, 169, 190), (178, 156, 165, 166), (230, 233, 215, 167), (231, 234, 216, 152), (220, 229, 231, 152), (226, 229, 220, 217), (181, 230, 228, 176), (224, 232, 225, 221), (245, 235, 236, 183), (235, 221, 217, 236), (167, 241, 240, 219), (244, 168, 175, 243), (216, 239, 238, 152), (215, 242, 241, 167), (221, 225, 226, 217), (151, 153, 155), (218, 243, 242, 215), (153, 154, 155), (179, 229, 226, 166), (147, 148, 155), (145, 146, 155), (149, 150, 155), (173, 232, 227, 182), (166, 226, 225, 178), (182, 227, 233, 177), (180, 234, 231, 174), (193, 196, 211, 184), (176, 228, 234, 180), (177, 233, 230, 181), (242, 172, 170, 241), (189, 245, 183, 193), (195, 168, 245, 189), (211, 196, 190, 201), (198, 197, 209, 187), (154, 144, 155), (206, 194, 195, 185), (188, 191, 198, 187), (224, 244, 243, 218), (198, 222, 170, 197), (190, 169, 171, 191), (210, 206, 185, 207), (184, 202, 212, 204), (199, 214, 213), (208, 214, 203), (203, 214, 199), (205, 186, 206, 210), (192, 194, 206, 186), (193, 183, 223, 196), (209, 197, 192, 186), (204, 189, 193, 184), (195, 189, 204, 185), (201, 190, 191, 188), (203, 188, 187, 208), (194, 175, 168, 195), (205, 214, 200), (201, 199, 213, 211), (207, 214, 210), (209, 200, 208, 187), (207, 185, 204, 212), (199, 201, 188, 203), (202, 184, 211, 213), (212, 214, 207), (202, 214, 212), (200, 209, 186, 205), (213, 214, 202), (200, 214, 208), (238, 237, 220, 152), (240, 222, 171, 239), (220, 237, 236, 217), (221, 235, 244, 224), (219, 240, 239, 216), (241, 170, 222, 240), (146, 147, 155), (178, 225, 232, 173), (165, 156, 144, 154), (233, 227, 218, 215), (148, 149, 155), (174, 231, 229, 179), (150, 151, 155), (235, 245, 168, 244), (236, 237, 223, 183), (243, 175, 172, 242), (223, 237, 238, 169), (238, 239, 171, 169), (210, 214, 205), (146, 158, 159, 147), (219, 228, 230, 167), (258, 259, 275, 280), (246, 247, 259, 258), (329, 320, 326, 334), (260, 261, 279, 284), (294, 274, 272, 299), (261, 262, 283, 279), (249, 250, 262, 261), (262, 263, 278, 283), (250, 251, 263, 262), (263, 264, 282, 278), (251, 252, 264, 263), (264, 265, 276, 282), (252, 253, 265, 264), (265, 266, 281, 276), (253, 255, 266, 265), (297, 270, 277, 296), (266, 267, 268, 281), (255, 256, 267, 266), (299, 272, 324, 300), (247, 248, 260, 259), (336, 318, 321, 330), (246, 257, 247), (259, 260, 284, 275), (295, 285, 347, 291), (280, 268, 267, 258), (332, 269, 317, 335), (333, 254, 318, 336), (322, 254, 333, 331), (328, 319, 322, 331), (268, 328, 331, 281), (326, 323, 327, 334), (347, 285, 338, 337), (337, 338, 319, 323), (269, 321, 342, 343), (346, 345, 277, 270), (318, 254, 340, 341), (317, 269, 343, 344), (323, 319, 328, 327), (253, 257, 255), (320, 317, 344, 345), (255, 257, 256), (278, 330, 332, 283), (249, 257, 250), (247, 257, 248), (251, 257, 252), (284, 329, 334, 275), (283, 332, 335, 279), (275, 334, 327, 280), (276, 333, 336, 282), (295, 286, 313, 298), (281, 331, 333, 276), (280, 327, 328, 268), (344, 343, 272, 274), (292, 271, 325, 298), (293, 273, 271, 292), (313, 303, 292, 298), (300, 289, 311, 299), (256, 257, 246), (308, 287, 297, 296), (290, 289, 300, 293), (326, 320, 345, 346), (296, 277, 274, 294), (291, 347, 270, 297), (312, 309, 287, 308), (286, 306, 314, 304), (301, 315, 316), (310, 305, 316), (305, 301, 316), (307, 312, 308, 288), (294, 288, 308, 296), (298, 325, 285, 295), (311, 288, 294, 299), (306, 286, 295, 291), (297, 287, 306, 291), (303, 290, 293, 292), (305, 310, 289, 290), (300, 324, 273, 293), (307, 302, 316), (303, 313, 315, 301), (309, 312, 316), (311, 289, 310, 302), (309, 314, 306, 287), (301, 305, 290, 303), (304, 315, 313, 286), (314, 309, 316), (304, 314, 316), (302, 307, 288, 311), (315, 304, 316), (302, 310, 316), (340, 254, 322, 339), (342, 341, 273, 324), (322, 319, 338, 339), (323, 326, 346, 337), (321, 318, 341, 342), (343, 342, 324, 272), (248, 257, 249), (279, 335, 329, 284), (267, 256, 246, 258), (335, 317, 320, 329), (250, 257, 251), (282, 336, 330, 278), (252, 257, 253), (337, 346, 270, 347), (338, 285, 325, 339), (345, 344, 274, 277), (325, 271, 340, 339), (340, 271, 273, 341), (312, 307, 316), (248, 249, 261, 260), (321, 269, 332, 330), (354, 353, 361, 362), (355, 354, 362, 363), (482, 355, 363), (352, 351, 359, 360), (362, 361, 369, 370), (363, 362, 370, 371), (482, 363, 371), (360, 359, 367, 368), (368, 367, 375, 376), (370, 369, 377, 378), (371, 370, 378, 379), (482, 371, 379), (378, 377, 385, 386), (379, 378, 386, 387), (482, 379, 387), (376, 375, 383, 384), (384, 383, 391, 392), (386, 385, 393, 394), (387, 386, 394, 395), (482, 387, 395), (394, 393, 401, 402), (395, 394, 402, 403), (482, 395, 403), (392, 391, 399, 400), (400, 399, 407, 408), (402, 401, 409, 410), (403, 402, 410, 411), (482, 403, 411), (357, 358, 350, 349), (411, 410, 419, 420), (365, 366, 358, 357), (380, 372, 472, 471), (482, 411, 420), (358, 359, 351, 350), (372, 364, 473, 472), (366, 367, 359, 358), (408, 407, 416, 417), (353, 352, 360, 361), (349, 348, 356, 357), (490, 489, 352, 353), (486, 485, 348, 349), (410, 409, 418, 419), (417, 416, 426, 427), (479, 478, 489, 490), (475, 474, 485, 486), (468, 467, 478, 479), (464, 463, 474, 475), (419, 418, 428, 429), (373, 374, 366, 365), (420, 419, 429, 430), (381, 382, 374, 373), (356, 348, 484, 483), (482, 420, 430), (374, 375, 367, 366), (423, 413, 451, 442), (382, 383, 375, 374), (430, 429, 439, 440), (397, 398, 390, 389), (463, 453, 431, 422), (482, 430, 440), (390, 391, 383, 382), (433, 423, 442, 441), (398, 399, 391, 390), (427, 426, 436, 437), (458, 457, 467, 468), (454, 453, 463, 464), (448, 447, 457, 458), (444, 443, 453, 454), (429, 428, 438, 439), (389, 390, 382, 381), (438, 437, 447, 448), (434, 433, 443, 444), (428, 427, 437, 438), (424, 423, 433, 434), (439, 438, 448, 449), (405, 406, 398, 397), (440, 439, 449, 450), (414, 415, 406, 405), (453, 443, 432, 431), (482, 440, 450), (406, 407, 399, 398), (388, 380, 471, 462), (415, 416, 407, 406), (437, 436, 446, 447), (434, 435, 425, 424), (396, 388, 462, 461), (482, 450, 460), (425, 426, 416, 415), (474, 463, 422, 421), (435, 436, 426, 425), (447, 446, 456, 457), (418, 417, 427, 428), (414, 413, 423, 424), (409, 408, 417, 418), (405, 404, 413, 414), (449, 448, 458, 459), (424, 425, 415, 414), (450, 449, 459, 460), (401, 400, 408, 409), (397, 396, 404, 405), (393, 392, 400, 401), (389, 388, 396, 397), (459, 458, 468, 469), (444, 445, 435, 434), (460, 459, 469, 470), (454, 455, 445, 444), (364, 356, 483, 473), (482, 460, 470), (445, 446, 436, 435), (443, 433, 441, 432), (455, 456, 446, 445), (457, 456, 466, 467), (482, 470, 481), (465, 466, 456, 455), (404, 396, 461, 452), (476, 477, 466, 465), (467, 466, 477, 478), (385, 384, 392, 393), (381, 380, 388, 389), (377, 376, 384, 385), (373, 372, 380, 381), (469, 468, 479, 480), (464, 465, 455, 454), (470, 469, 480, 481), (475, 476, 465, 464), (485, 474, 421, 412), (361, 360, 368, 369), (357, 356, 364, 365), (480, 479, 490, 491), (486, 487, 476, 475), (481, 480, 491, 492), (349, 350, 487, 486), (348, 485, 412, 484), (482, 481, 492), (487, 488, 477, 476), (413, 404, 452, 451), (350, 351, 488, 487), (478, 477, 488, 489), (369, 368, 376, 377), (365, 364, 372, 373), (489, 488, 351, 352), (491, 490, 353, 354), (492, 491, 354, 355), (482, 492, 355), (576, 575, 621, 625), (494, 553, 559, 499), (504, 542, 527, 493), (505, 571, 548, 507), (502, 539, 568, 503), (578, 585, 633, 630), (497, 533, 530, 495), (501, 565, 551, 508), (506, 545, 536, 498), (575, 577, 622, 621), (451, 452, 500, 502), (483, 484, 501, 508), (473, 483, 508, 506), (432, 441, 505, 507), (431, 432, 507, 504), (472, 473, 506, 498), (441, 442, 503, 505), (422, 431, 504, 493), (442, 451, 502, 503), (484, 412, 499, 501), (452, 461, 496, 500), (412, 421, 494, 499), (471, 472, 498, 497), (462, 471, 497, 495), (461, 462, 495, 496), (421, 422, 493, 494), (582, 586, 647, 650), (586, 588, 648, 647), (587, 573, 628, 627), (584, 574, 635, 643), (583, 584, 643, 644), (587, 604, 594), (588, 576, 625, 648), (496, 556, 562, 500), (573, 583, 644, 628), (585, 587, 627, 633), (574, 579, 636, 635), (581, 582, 650, 640), (580, 581, 640, 639), (579, 580, 639, 636), (561, 537, 538, 563), (563, 538, 539, 562), (564, 549, 550, 566), (566, 550, 551, 565), (508, 551, 545, 506), (549, 543, 544, 550), (550, 544, 545, 551), (495, 530, 556, 496), (570, 546, 547, 572), (572, 547, 548, 571), (498, 536, 533, 497), (546, 540, 541, 547), (547, 541, 542, 548), (500, 562, 539, 502), (543, 534, 535, 544), (544, 535, 536, 545), (567, 570, 572, 569), (569, 572, 571, 568), (503, 568, 571, 505), (540, 525, 526, 541), (541, 526, 527, 542), (537, 567, 569, 538), (538, 569, 568, 539), (558, 564, 566, 560), (560, 566, 565, 559), (507, 548, 542, 504), (555, 561, 563, 557), (557, 563, 562, 556), (493, 527, 553, 494), (552, 558, 560, 554), (554, 560, 559, 553), (499, 559, 565, 501), (534, 531, 532, 535), (535, 532, 533, 536), (531, 528, 529, 532), (532, 529, 530, 533), (528, 555, 557, 529), (529, 557, 556, 530), (525, 552, 554, 526), (526, 554, 553, 527), (577, 578, 630, 622), (555, 528, 520, 521), (528, 531, 519, 520), (531, 534, 518, 519), (561, 555, 521, 514), (564, 558, 509, 510), (570, 567, 516, 511), (524, 523, 612), (534, 543, 517, 518), (525, 522, 523), (575, 592, 577), (543, 549, 512, 517), (549, 564, 510, 512), (537, 561, 514, 515), (558, 552, 524, 509), (567, 537, 515, 516), (525, 523, 552), (597, 596, 579, 574), (596, 591, 580, 579), (591, 603, 581, 580), (590, 597, 574, 584), (589, 600, 576, 588), (594, 593, 573, 587), (552, 523, 524), (603, 602, 582, 581), (613, 619, 511), (511, 513, 570), (602, 599, 586, 582), (599, 589, 588, 586), (595, 590, 584, 583), (600, 598, 575, 576), (593, 595, 583, 573), (605, 614, 595, 593), (608, 607, 598, 600), (614, 610, 590, 595), (616, 609, 589, 599), (617, 616, 599, 602), (570, 513, 546), (523, 522, 653, 661), (618, 617, 602, 603), (592, 612, 663, 664), (613, 605, 593, 594), (609, 608, 600, 589), (610, 606, 597, 590), (611, 618, 603, 591), (615, 611, 591, 596), (606, 615, 596, 597), (524, 612, 607), (585, 604, 587), (521, 520, 615, 606), (520, 519, 611, 615), (519, 518, 618, 611), (514, 521, 606, 610), (510, 509, 608, 609), (511, 516, 605, 613), (604, 601, 667, 666), (518, 517, 617, 618), (612, 523, 661, 663), (592, 578, 577), (517, 512, 616, 617), (512, 510, 609, 616), (515, 514, 610, 614), (509, 524, 607, 608), (516, 515, 614, 605), (630, 631, 623, 622), (633, 632, 631, 630), (643, 642, 645, 644), (635, 634, 642, 643), (622, 623, 620, 621), (627, 626, 632, 633), (648, 649, 646, 647), (625, 624, 649, 648), (636, 637, 634, 635), (639, 638, 637, 636), (621, 620, 624, 625), (647, 646, 651, 650), (640, 641, 638, 639), (650, 651, 641, 640), (628, 629, 626, 627), (644, 645, 629, 628), (620, 623, 631, 632, 626, 629, 645, 642, 634, 637, 638, 641, 651, 646, 649, 624), (511, 619, 513), (607, 612, 598), (546, 522, 540), (594, 619, 613), (540, 522, 525), (601, 604, 578), (598, 592, 575), (660, 657, 673, 669), (665, 659, 675, 671), (652, 658, 674, 668), (657, 665, 671, 673), (513, 619, 655, 662), (601, 592, 664, 667), (619, 604, 666, 655), (522, 513, 662, 653), (660, 656, 661, 653), (657, 660, 653, 662), (654, 658, 664, 663), (659, 665, 655, 666), (652, 659, 666, 667), (658, 652, 667, 664), (656, 654, 663, 661), (665, 657, 662, 655), (672, 680, 678, 670), (673, 681, 677, 669), (654, 656, 672, 670), (659, 652, 668, 675), (658, 654, 670, 674), (656, 660, 669, 672), (675, 683, 679, 671), (671, 679, 681, 673), (674, 682, 676, 668), (669, 677, 680, 672), (678, 680, 688, 686), (677, 681, 689, 685), (679, 683, 691, 687), (676, 682, 690, 684), (670, 678, 682, 674), (668, 676, 683, 675), (689, 687, 696, 698), (688, 685, 694, 697), (690, 686, 695, 699), (691, 684, 693, 700), (683, 676, 684, 691), (682, 678, 686, 690), (680, 677, 685, 688), (681, 679, 687, 689), (692, 696, 700, 693), (695, 692, 693, 699), (697, 694, 692, 695), (694, 698, 696, 692), (684, 690, 699, 693), (687, 691, 700, 696), (685, 689, 698, 694), (686, 688, 697, 695), (715, 735, 734, 716), (765, 715, 716, 767), (749, 703, 704, 760), (701, 736, 735, 715), (767, 716, 717, 769), (760, 704, 705, 759), (717, 733, 732, 718), (769, 717, 718, 771), (759, 705, 706, 758), (718, 732, 731, 719), (771, 718, 719, 773), (758, 706, 707, 757), (719, 731, 730, 720), (773, 719, 720, 775), (757, 707, 708, 756), (720, 730, 729, 721), (775, 720, 721, 777), (756, 708, 709, 755), (721, 729, 728, 722), (777, 721, 722, 779), (755, 709, 710, 754), (722, 728, 726, 723), (779, 722, 723, 781), (754, 710, 711, 753), (723, 726, 725, 724), (781, 723, 724, 783), (753, 711, 712, 752), (724, 725, 727, 702), (752, 712, 713, 751), (704, 703, 714, 713, 712, 711, 710, 709, 708, 707, 706, 705), (763, 701, 715, 765), (751, 713, 714, 750), (716, 734, 733, 717), (783, 724, 702, 761), (750, 714, 703, 749), (761, 702, 701, 763), (702, 727, 736, 701), (725, 738, 737, 727), (726, 739, 738, 725), (728, 740, 739, 726), (729, 741, 740, 728), (730, 742, 741, 729), (731, 743, 742, 730), (732, 744, 743, 731), (733, 745, 744, 732), (734, 746, 745, 733), (735, 747, 746, 734), (736, 748, 747, 735), (727, 737, 748, 736), (738, 750, 749, 737), (739, 751, 750, 738), (740, 752, 751, 739), (741, 753, 752, 740), (742, 754, 753, 741), (743, 755, 754, 742), (744, 756, 755, 743), (745, 757, 756, 744), (746, 758, 757, 745), (747, 759, 758, 746), (748, 760, 759, 747), (737, 749, 760, 748), (761, 763, 764, 762), (763, 765, 766, 764), (765, 767, 768, 766), (767, 769, 770, 768), (769, 771, 772, 770), (771, 773, 774, 772), (773, 775, 776, 774), (775, 777, 778, 776), (777, 779, 780, 778), (779, 781, 782, 780), (781, 783, 784, 782), (783, 761, 762, 784), (764, 766, 768, 770, 772, 774, 776, 778, 780, 782, 784, 762), (799, 800, 818, 819), (849, 851, 800, 799), (833, 844, 788, 787), (785, 799, 819, 820), (851, 853, 801, 800), (844, 843, 789, 788), (801, 802, 816, 817), (853, 855, 802, 801), (843, 842, 790, 789), (802, 803, 815, 816), (855, 857, 803, 802), (842, 841, 791, 790), (803, 804, 814, 815), (857, 859, 804, 803), (841, 840, 792, 791), (804, 805, 813, 814), (859, 861, 805, 804), (840, 839, 793, 792), (805, 806, 812, 813), (861, 863, 806, 805), (839, 838, 794, 793), (806, 807, 810, 812), (863, 865, 807, 806), (838, 837, 795, 794), (807, 808, 809, 810), (865, 867, 808, 807), (837, 836, 796, 795), (808, 786, 811, 809), (836, 835, 797, 796), (788, 789, 790, 791, 792, 793, 794, 795, 796, 797, 798, 787), (847, 849, 799, 785), (835, 834, 798, 797), (800, 801, 817, 818), (867, 845, 786, 808), (834, 833, 787, 798), (845, 847, 785, 786), (786, 785, 820, 811), (809, 811, 821, 822), (810, 809, 822, 823), (812, 810, 823, 824), (813, 812, 824, 825), (814, 813, 825, 826), (815, 814, 826, 827), (816, 815, 827, 828), (817, 816, 828, 829), (818, 817, 829, 830), (819, 818, 830, 831), (820, 819, 831, 832), (811, 820, 832, 821), (822, 821, 833, 834), (823, 822, 834, 835), (824, 823, 835, 836), (825, 824, 836, 837), (826, 825, 837, 838), (827, 826, 838, 839), (828, 827, 839, 840), (829, 828, 840, 841), (830, 829, 841, 842), (831, 830, 842, 843), (832, 831, 843, 844), (821, 832, 844, 833), (845, 846, 848, 847), (847, 848, 850, 849), (849, 850, 852, 851), (851, 852, 854, 853), (853, 854, 856, 855), (855, 856, 858, 857), (857, 858, 860, 859), (859, 860, 862, 861), (861, 862, 864, 863), (863, 864, 866, 865), (865, 866, 868, 867), (867, 868, 846, 845), (848, 846, 868, 866, 864, 862, 860, 858, 856, 854, 852, 850), (592, 601, 578), (546, 513, 522), (594, 604, 619), (598, 612, 592), (604, 585, 578)])
me_sphere.polygons.foreach_set('use_smooth', [True] * 857)
me_sphere.polygons.foreach_set('material_index', [0, 0, 0, 0, 0, 0, 0, 0, 0, 0, 0, 0, 0, 0, 0, 0, 0, 0, 0, 0, 0, 0, 0, 0, 0, 0, 0, 0, 0, 0, 0, 0, 0, 0, 0, 0, 0, 0, 0, 0, 0, 0, 0, 0, 0, 0, 0, 0, 0, 0, 0, 0, 0, 0, 0, 0, 0, 0, 0, 0, 0, 0, 0, 0, 0, 0, 0, 0, 0, 0, 0, 0, 0, 0, 0, 0, 0, 0, 0, 0, 0, 0, 0, 0, 0, 0, 0, 0, 0, 0, 0, 0, 0, 0, 0, 0, 0, 0, 0, 0, 0, 0, 0, 0, 0, 0, 0, 0, 0, 0, 0, 0, 0, 0, 0, 0, 0, 0, 0, 0, 0, 0, 0, 0, 3, 3, 3, 3, 3, 3, 3, 3, 3, 3, 3, 3, 3, 3, 3, 3, 3, 3, 3, 3, 3, 3, 3, 3, 3, 3, 3, 3, 3, 3, 3, 2, 2, 2, 2, 2, 2, 3, 3, 2, 3, 3, 3, 3, 3, 3, 3, 3, 3, 3, 3, 3, 2, 3, 3, 3, 3, 3, 3, 3, 2, 3, 3, 3, 3, 3, 3, 3, 3, 3, 3, 3, 3, 3, 3, 3, 3, 3, 3, 3, 3, 3, 3, 3, 3, 3, 3, 3, 3, 2, 2, 2, 2, 2, 2, 3, 3, 3, 3, 3, 3, 3, 2, 2, 2, 2, 2, 3, 3, 3, 3, 3, 3, 3, 3, 3, 3, 3, 3, 3, 3, 3, 3, 3, 3, 3, 3, 3, 3, 3, 3, 3, 3, 3, 3, 3, 3, 3, 3, 3, 3, 2, 2, 2, 2, 2, 2, 3, 3, 2, 3, 3, 3, 3, 3, 3, 3, 3, 3, 3, 3, 3, 2, 3, 3, 3, 3, 3, 3, 3, 2, 3, 3, 3, 3, 3, 3, 3, 3, 3, 3, 3, 3, 3, 3, 3, 3, 3, 3, 3, 3, 3, 3, 3, 3, 3, 3, 3, 3, 2, 2, 2, 2, 2, 2, 3, 3, 3, 3, 3, 3, 3, 2, 2, 2, 2, 2, 3, 3, 3, 0, 0, 0, 0, 0, 0, 0, 0, 0, 0, 0, 0, 0, 0, 0, 0, 0, 0, 0, 0, 0, 0, 0, 0, 0, 0, 0, 0, 0, 0, 0, 0, 0, 0, 0, 0, 0, 0, 0, 0, 0, 0, 0, 0, 0, 0, 0, 0, 0, 0, 0, 0, 0, 0, 0, 0, 0, 0, 0, 0, 0, 0, 0, 0, 0, 0, 0, 0, 0, 0, 0, 0, 0, 0, 0, 0, 0, 0, 0, 0, 0, 0, 0, 0, 0, 0, 0, 0, 0, 0, 0, 0, 0, 0, 0, 0, 0, 0, 0, 0, 0, 0, 0, 0, 0, 0, 0, 0, 0, 0, 0, 0, 0, 0, 0, 0, 0, 0, 0, 0, 0, 0, 0, 0, 0, 0, 0, 0, 0, 0, 0, 0, 0, 0, 0, 0, 0, 0, 0, 0, 0, 0, 0, 0, 0, 0, 0, 0, 0, 0, 0, 0, 0, 0, 0, 0, 0, 0, 0, 0, 0, 0, 0, 0, 0, 0, 0, 0, 0, 0, 0, 0, 0, 0, 0, 0, 0, 0, 0, 0, 0, 0, 0, 0, 0, 0, 0, 0, 0, 0, 0, 0, 0, 0, 0, 0, 0, 0, 0, 0, 0, 0, 0, 0, 0, 0, 0, 0, 0, 0, 0, 0, 0, 0, 0, 0, 0, 0, 0, 0, 0, 0, 0, 0, 0, 0, 0, 0, 0, 0, 0, 0, 0, 0, 0, 0, 0, 0, 0, 0, 0, 0, 0, 0, 0, 0, 0, 0, 0, 0, 0, 0, 0, 0, 0, 0, 0, 0, 0, 0, 0, 0, 0, 0, 0, 0, 0, 0, 0, 0, 0, 0, 0, 0, 0, 0, 0, 0, 0, 0, 0, 0, 0, 0, 0, 0, 0, 0, 0, 0, 0, 0, 0, 0, 0, 0, 0, 0, 0, 0, 0, 0, 0, 0, 0, 0, 0, 0, 0, 0, 0, 0, 1, 1, 1, 1, 0, 0, 0, 0, 0, 0, 0, 0, 0, 0, 0, 0, 1, 1, 1, 1, 1, 1, 1, 1, 1, 1, 1, 1, 1, 1, 1, 1, 2, 2, 2, 2, 1, 1, 1, 1, 2, 2, 2, 2, 2, 2, 2, 2, 0, 0, 0, 0, 0, 0, 0, 0, 0, 0, 0, 0, 0, 0, 0, 0, 0, 0, 0, 0, 0, 0, 0, 0, 0, 0, 0, 0, 0, 0, 0, 0, 0, 0, 0, 0, 0, 0, 0, 0, 0, 0, 0, 0, 0, 0, 0, 0, 0, 0, 0, 0, 0, 0, 0, 0, 0, 0, 0, 0, 0, 0, 0, 0, 0, 0, 0, 0, 0, 0, 0, 0, 0, 0, 0, 0, 0, 0, 0, 0, 0, 0, 0, 0, 0, 0, 0, 0, 0, 0, 0, 0, 0, 0, 0, 0, 0, 0, 0, 0, 0, 0, 0, 0, 0, 0, 0, 0, 0, 0, 0, 0, 0, 0, 0, 0, 0, 0, 0, 0, 0, 0, 0, 0, 0, 0, 0, 0, 0, 0, 0, 0, 0, 0, 0, 0, 0, 0, 0, 0, 0, 0, 0, 0, 0, 0, 0, 0, 0, 0, 0, 0, 0])
me_sphere.materials.append(mat_monster3body)
me_sphere.materials.append(mat_monster3eyes)
me_sphere.materials.append(mat_monster3eyesinner)
me_sphere.materials.append(mat_monster3horns)
me_sphere.use_remesh_preserve_volume = False
me_sphere.use_remesh_preserve_attributes = False
me_sphere.use_mirror_vertex_groups = False
me_sphere.use_paint_bone_selection = False
me_sphere.use_paint_mask = True
me_sphere.update()
me_sphere_001 = bpy.data.meshes.new('Sphere.001')
me_sphere_001.from_pydata([(1.758, -0.1101, 1.29), (1.854, 0.0988, 1.185), (1.758, 0.3077, 1.29), (1.66, 0.3407, 1.396), (1.548, 0.4356, 1.26), (1.679, 0.3905, 1.108), (1.775, 0.2672, 0.996), (1.81, 0.0988, 0.9552), (1.775, -0.06962, 0.996), (1.679, -0.1929, 1.108), (1.772, 0.2408, 1.532), (1.834, 0.2206, 1.475), (1.849, 0.0988, 1.564), (1.878, 0.1686, 1.433), (1.894, 0.0988, 1.418), (1.878, 0.02898, 1.433), (1.849, 0.02081, 1.533), (1.772, -0.04323, 1.532), (-1.747, -0.1101, 1.29), (-1.844, 0.0988, 1.185), (-1.537, 0.4356, 1.26), (-1.668, 0.3905, 1.108), (-1.764, 0.2672, 0.996), (-1.799, 0.0988, 0.9552), (-1.764, -0.06962, 0.996), (-1.668, -0.1929, 1.108), (-1.838, 0.1768, 1.533), (-1.867, 0.1686, 1.433), (-1.868, 0.1425, 1.506), (-1.883, 0.0988, 1.418), (-1.879, 0.0988, 1.496), (-1.867, 0.02898, 1.433), (-1.868, 0.05513, 1.506), (-1.823, -0.02294, 1.475), (1.143, 0.1513, 2.404), (1.266, 0.1124, 2.332), (1.27, 0.2118, 2.226), (1.166, 0.2118, 2.294), (1.274, -0.1118, 2.231), (1.07, 0.05274, 2.486), (1.153, -0.001422, 2.437), (1.08, 0.02324, 2.48), (1.182, 0.02174, 2.42), (1.284, 0.05096, 2.321), (1.18, 0.08129, 2.419), (1.112, -0.000883, 2.462), (1.225, -0.04921, 2.366), (1.191, 0.05114, 2.413), (1.151, 0.1053, 2.436), (1.079, 0.08149, 2.48), (-1.132, 0.1513, 2.404), (-1.256, 0.1124, 2.332), (-1.257, -0.01013, 2.334), (-1.259, 0.2118, 2.226), (-1.155, 0.2118, 2.294), (-1.264, -0.1118, 2.231), (-1.059, 0.05274, 2.486), (-1.142, -0.001422, 2.437), (-1.099, 0.1048, 2.461), (-1.069, 0.02324, 2.48), (-1.211, 0.1518, 2.363), (-1.171, 0.02174, 2.42), (-1.273, 0.05096, 2.321), (-1.17, 0.08129, 2.419), (-1.101, -0.000883, 2.462), (-1.18, 0.05114, 2.413), (-1.14, 0.1053, 2.436), (-1.307, -5.141e-08, -0.1951), (-1.218, -1.128e-08, -0.3827), (-1.207, 0.5001, -0.1951), (-1.126, 0.4663, -0.3827), (-1.03, 0.4268, -0.5556), (-0.9241, 0.9241, -0.1951), (-0.8615, 0.8615, -0.3827), (-0.7886, 0.7886, -0.5556), (-0.5, 1.207, 0.1951), (-0.5001, 1.207, -0.1951), (-0.4663, 1.126, -0.3827), (-0.4268, 1.03, -0.5556), (-0.3705, 0.8944, -0.7071), (4.229e-07, 1.307, 0.1951), (4.278e-07, 1.307, -0.1951), (5.105e-07, 1.218, -0.3827), (4.894e-07, 1.115, -0.5556), (4.532e-07, 0.9681, -0.7071), (0.5, 1.207, 0.1951), (0.5001, 1.207, -0.1951), (0.4663, 1.126, -0.3827), (0.4268, 1.03, -0.5556), (0.3705, 0.8944, -0.7071), (0.9241, 0.9241, -0.1951), (0.8615, 0.8615, -0.3827), (0.7886, 0.7886, -0.5556), (1.207, 0.5001, -0.1951), (1.126, 0.4663, -0.3827), (1.03, 0.4268, -0.5556), (1.307, -2.427e-07, -0.1951), (1.218, -3.578e-07, -0.3827), (1.207, -0.5001, -0.1951), (1.126, -0.4663, -0.3827), (1.03, -0.4268, -0.5556), (0.9239, -0.9239, 0.1951), (0.9313, -0.9313, 7.55e-08), (0.9241, -0.9241, -0.1951), (0.8615, -0.8615, -0.3827), (0.7886, -0.7886, -0.5556), (0.5, -1.207, 0.1951), (0.504, -1.217, 7.55e-08), (0.5001, -1.207, -0.1951), (0.4663, -1.126, -0.3827), (0.4268, -1.03, -0.5556), (0.3705, -0.8944, -0.7071), (-1.389e-08, -1.307, 0.1951), (-1.512e-07, -1.317, 7.55e-08), (-8.993e-09, -1.307, -0.1951), (-1.576e-07, -1.218, -0.3827), (-1.902e-07, -1.115, -0.5556), (2.481e-08, -0.9681, -0.7071), (-0.5, -1.207, 0.1951), (-0.504, -1.217, 7.55e-08), (-0.5001, -1.207, -0.1951), (-0.4663, -1.126, -0.3827), (-0.4268, -1.03, -0.5556), (-0.3705, -0.8944, -0.7071), (-0.9239, -0.9239, 0.1951), (-0.9313, -0.9313, 7.55e-08), (-0.9241, -0.9241, -0.1951), (-0.8615, -0.8615, -0.3827), (-0.7886, -0.7886, -0.5556), (-1.207, -0.5001, -0.1951), (-1.126, -0.4663, -0.3827), (-1.03, -0.4268, -0.5556), (0.01662, 0.9542, 1.453), (-0.42, -1.054, 1.15), (0.4532, 1.054, 1.15), (0.01662, 1.104, 1.216), (0.01662, 1.141, 1.15), (-0.42, 1.054, 1.15), (0.01662, -1.141, 1.15), (0.4532, -1.054, 1.15), (-0.7901, -0.8067, 1.15), (0.8233, -0.8067, 1.15), (0.01662, 0.4931, 2.018), (0.01662, -0.4924, 2.117), (0.01662, 0.7308, 1.736), (-0.3927, -0.7253, 1.749), (0.426, -0.7253, 1.749), (0.01662, -0.7995, 1.878), (0.01662, -0.8357, 1.834), (-0.011, -0.8157, 1.853), (0.04424, -0.8157, 1.853), (-0.6469, -0.1642, -1.192), (-0.7515, -0.08914, -1.192), (-0.7898, 0.01336, -1.192), (-0.7515, 0.1159, -1.192), (-0.6469, 0.1909, -1.192), (-0.8162, 0.1427, -1.081), (-0.8645, 0.01336, -1.081), (-0.8162, -0.1159, -1.081), (-0.5041, 0.1035, -1.282), (-0.5041, -0.07679, -1.282), (-0.5669, -0.06471, -1.282), (-0.6129, -0.03171, -1.282), (-0.6297, 0.01336, -1.282), (-0.6129, 0.05844, -1.282), (-0.5669, 0.09144, -1.282), (0.6577, -0.1642, -1.192), (0.7623, -0.08914, -1.192), (0.8005, 0.01336, -1.192), (0.7623, 0.1159, -1.192), (0.6577, 0.1909, -1.192), (0.8269, 0.1427, -1.081), (0.8752, 0.01336, -1.081), (0.8269, -0.1159, -1.081), (0.5148, 0.1035, -1.282), (0.5148, -0.07679, -1.282), (0.5776, -0.06471, -1.282), (0.6236, -0.03171, -1.282), (0.6405, 0.01336, -1.282), (0.6236, 0.05844, -1.282), (0.5776, 0.09144, -1.282)], [], [(1, 14, 15, 17, 0, 9, 8, 7), (4, 3, 2, 5), (11, 10, 12, 16, 14, 13), (12, 35, 43, 46), (15, 14, 16, 17), (3, 10, 11, 2), (27, 28, 26), (29, 30, 28, 27), (31, 32, 30, 29), (32, 31, 33, 55, 52), (35, 44, 47, 42, 46, 43), (34, 49, 48, 35), (35, 36, 37, 34), (40, 45, 41, 143, 147, 150, 146, 38, 46), (44, 35, 48), (40, 46, 42), (48, 49, 39, 41, 45, 40, 42, 47, 44), (66, 60, 51, 62, 65, 63), (50, 60, 66, 58), (61, 65, 62, 52), (60, 50, 54, 53), (66, 63, 65, 61, 57, 64, 59, 56, 58), (52, 55, 145, 149, 147, 143, 64, 57), (57, 61, 52), (68, 67, 69, 70), (70, 69, 72, 73), (71, 70, 73, 74), (73, 72, 76, 77), (74, 73, 77, 78), (76, 75, 80, 85, 86, 81), (77, 76, 81, 82), (78, 77, 82, 83), (79, 78, 83, 84), (82, 81, 86, 87), (83, 82, 87, 88), (84, 83, 88, 89), (5, 90, 86, 85, 134, 4), (87, 86, 90, 91), (88, 87, 91, 92), (92, 91, 94, 95), (91, 90, 93, 94), (94, 93, 96, 97), (97, 96, 98, 99), (99, 98, 103, 104), (100, 99, 104, 105), (102, 101, 106, 107), (103, 102, 107, 108), (104, 103, 108, 109), (105, 104, 109, 110), (107, 106, 112, 113), (108, 107, 113, 114), (109, 108, 114, 115), (110, 109, 115, 116), (111, 110, 116, 117), (117, 116, 122, 123), (113, 112, 118, 119), (114, 113, 119, 120), (115, 114, 120, 121), (116, 115, 121, 122), (120, 119, 125, 126), (121, 120, 126, 127), (122, 121, 127, 128), (119, 118, 124, 125), (127, 126, 129, 130), (128, 127, 130, 131), (130, 129, 67, 68), (137, 135, 136), (135, 134, 136), (161, 151, 152, 162), (154, 153, 152, 158, 157, 156), (164, 154, 155, 165), (176, 177, 167, 166), (167, 168, 172, 173), (177, 178, 168, 167), (168, 169, 171, 172), (178, 179, 169, 168), (179, 180, 170, 169), (152, 151, 128, 131), (26, 53, 137), (54, 50, 137, 53), (53, 26, 60), (26, 28, 30, 32, 52, 62, 51, 60), (33, 124, 140), (18, 25, 126, 125, 124, 33), (128, 151, 122), (111, 176, 166, 110), (17, 38, 146, 139, 141), (88, 92, 170, 180, 89), (78, 79, 165, 155, 74), (22, 21, 20, 137, 75, 76, 72, 69), (90, 5, 6, 93), (167, 100, 105, 166), (79, 84, 89, 180, 174, 159, 165), (24, 129, 126, 25), (117, 123, 161, 160, 175, 176, 111), (95, 94, 97, 172, 171), (167, 173, 100), (154, 156, 71), (152, 131, 158), (162, 163, 164, 165, 159, 174, 180, 179, 178, 177, 176, 175, 160, 161), (49, 58, 56, 59, 41, 39), (154, 71, 74, 155), (17, 16, 12, 46, 38), (141, 101, 17), (140, 124, 118, 133), (0, 17, 101, 102, 103, 9), (23, 22, 69, 67), (7, 8, 98, 96, 93, 6), (169, 170, 92, 95), (3, 4, 134, 10), (134, 36, 10), (140, 133, 145, 55, 33), (106, 101, 141, 139), (147, 149, 148, 150), (139, 146, 150, 148, 138), (112, 106, 139, 138), (36, 134, 34, 37), (135, 132, 144, 142, 49, 34, 134), (142, 58, 49), (136, 134, 85, 80), (99, 100, 173, 172, 97), (71, 156, 157, 68, 70), (118, 112, 138, 133), (58, 142, 144, 132, 135, 137, 50), (23, 67, 129, 24), (75, 137, 136, 80), (138, 148, 149, 145, 133), (64, 143, 41, 59), (123, 122, 151, 161), (166, 105, 110), (103, 98, 8, 9), (169, 95, 171), (153, 154, 164, 163, 162, 152), (1, 7, 6, 5, 2, 11, 13, 14), (19, 29, 27, 26, 21, 22, 23), (24, 25, 18, 33, 31, 29, 19, 23), (36, 35, 12, 10), (20, 21, 26), (137, 20, 26), (130, 68, 157, 158, 131)])
me_sphere_001.use_remesh_preserve_volume = False
me_sphere_001.use_remesh_preserve_attributes = False
me_sphere_001.use_mirror_vertex_groups = False
me_sphere_001.use_paint_bone_selection = False
me_sphere_001.use_paint_mask = True
me_sphere_001.update()
arm_armature = bpy.data.armatures.new('Armature')  # bones are not reproduced

# ---- objects
ob_armature = bpy.data.objects.new('Armature', arm_armature)
ob_sphere = bpy.data.objects.new('Sphere', me_sphere)
ob_lamp = bpy.data.objects.new('Lamp', light_lamp)
ob_camera = bpy.data.objects.new('Camera', cam_camera)
ob_collider = bpy.data.objects.new('collider', me_sphere_001)

# ---- transforms, parenting, visibility, modifiers, constraints
ob_armature.location = (0.0, 0.0, 0.0)
ob_armature.show_in_front = True
ob_armature.lineart.crease_threshold = 0.0
ob_sphere.parent = ob_armature
ob_sphere.matrix_parent_inverse = Matrix(((1.0, 0.0, 0.0, 0.007158), (0.0, 1.0, 0.0, 5.178e-07), (0.0, 0.0, 1.0, -2.291), (0.0, 0.0, 0.0, 1.0)))
ob_sphere.location = (-0.007158, -5.462e-07, 2.291)
ob_sphere.scale = (1.335, 1.335, 1.335)
ob_sphere.lineart.crease_threshold = 0.0
_vg = ob_sphere.vertex_groups.new(name='stomach')
for _i, _w in zip([348, 349, 350, 351, 352, 353, 355, 356, 357, 358, 359, 360, 361, 362, 363, 364, 365, 366, 367, 368, 369, 370, 371, 372, 373, 374, 375, 376, 377, 378, 379, 380, 381, 382, 383, 384, 385, 386, 387, 388, 389, 390, 391, 392, 393, 394, 395, 396, 397, 398, 399, 400, 401, 402, 403, 404, 405, 406, 407, 408, 409, 410, 411, 412, 414, 415, 416, 417, 418, 420, 421, 422, 423, 424, 425, 426, 427, 428, 429, 430, 431, 432, 433, 434, 435, 436, 437, 438, 439, 440, 441, 442, 443, 444, 445, 446, 447, 448, 449, 450, 451, 452, 453, 454, 455, 456, 457, 458, 459, 460, 461, 462, 463, 464, 465, 466, 467, 468, 469, 470, 471, 472, 473, 474, 475, 476, 477, 478, 479, 480, 481, 482, 483, 484, 485, 486, 487, 488, 489, 490, 491, 492, 493, 494, 495, 496, 497, 498, 499, 500, 501, 502, 503, 504, 505, 506, 507, 508, 509, 510, 511, 512, 513, 516, 517, 518, 519, 520, 521, 522, 523, 524, 525, 526, 527, 528, 529, 530, 531, 532, 533, 534, 535, 536, 537, 538, 539, 540, 541, 542, 543, 544, 545, 546, 547, 548, 549, 550, 551, 552, 553, 554, 555, 556, 557, 558, 559, 560, 561, 562, 563, 564, 565, 566, 567, 568, 569, 570, 571, 572, 653, 656, 657, 660, 661, 662, 669, 703, 704, 705, 706, 707, 708, 709, 714, 733, 734, 735, 736, 737, 743, 744, 745, 746, 747, 748, 749, 750, 755, 756, 757, 758, 759, 760, 787, 788, 789, 790, 791, 792, 793, 794, 816, 817, 818, 819, 827, 828, 829, 830, 831, 832, 833, 839, 840, 841, 842, 843, 844], [0.0007437, 0.09354, 0.1461, 0.1232, 0.1048, 0.07293, 0.7828, 0.06336, 0.1407, 0.1804, 0.1582, 0.1449, 0.1797, 0.1826, 0.7955, 0.1848, 0.2831, 0.3174, 0.2912, 0.2792, 0.348, 0.4233, 0.8224, 0.3302, 0.4971, 0.5543, 0.5483, 0.5261, 0.5386, 0.5995, 0.846, 0.3627, 0.5469, 0.6135, 0.6212, 0.6115, 0.611, 0.6533, 0.8547, 0.3085, 0.4659, 0.5251, 0.5289, 0.5124, 0.5335, 0.5976, 0.8457, 0.1279, 0.1892, 0.2265, 0.2447, 0.251, 0.3389, 0.4207, 0.822, 0.03913, 0.09846, 0.1272, 0.122, 0.1215, 0.1715, 0.1831, 0.7951, 0.1281, 0.07308, 0.1118, 0.09751, 0.08777, 0.06594, 0.7822, 0.1973, 0.2801, 0.1229, 0.185, 0.2098, 0.1769, 0.1637, 0.2015, 0.2097, 0.7995, 0.3025, 0.267, 0.2016, 0.3313, 0.4456, 0.3756, 0.3459, 0.3966, 0.4577, 0.8295, 0.1651, 0.1062, 0.3598, 0.5432, 0.6206, 0.626, 0.6174, 0.6121, 0.6395, 0.8549, 0.01886, 0.03767, 0.4053, 0.6021, 0.6784, 0.6943, 0.6903, 0.6778, 0.6943, 0.8644, 0.1091, 0.2229, 0.3769, 0.5619, 0.6323, 0.6326, 0.6223, 0.6144, 0.6407, 0.8552, 0.2653, 0.2405, 0.1472, 0.2502, 0.3933, 0.4723, 0.3891, 0.3556, 0.4013, 0.46, 0.83, 1.0, 0.06166, 0.03746, 0.1485, 0.2169, 0.2359, 0.1934, 0.1759, 0.2075, 0.2118, 0.8001, 0.1813, 0.1361, 0.143, 0.08269, 0.1687, 0.1539, 0.09737, 0.02571, 0.03727, 0.01741, 0.08141, 0.1949, 0.1178, 0.1029, 0.1728, 0.05087, 0.02223, 0.0005821, 0.02151, 0.004324, 0.03414, 0.01285, 0.02502, 0.04161, 0.04702, 0.03677, 0.01682, 0.05471, 0.03733, 0.02746, 0.07464, 0.1072, 0.1244, 0.07426, 0.08516, 0.09853, 0.08499, 0.09821, 0.1145, 0.0791, 0.09093, 0.1055, 0.001493, 0.00418, 0.007781, 0.08333, 0.1145, 0.1332, 0.06274, 0.06952, 0.07693, 0.07136, 0.1027, 0.119, 0.02664, 0.02951, 0.03406, 0.05672, 0.09783, 0.0858, 0.05442, 0.06571, 0.05986, 0.06089, 0.07581, 0.06808, 0.01157, 0.01516, 0.0128, 0.01491, 0.02454, 0.01917, 0.05194, 0.0639, 0.05759, 0.05197, 0.08611, 0.07591, 0.02066, 0.004666, 0.003752, 0.012, 0.009505, 0.008243, 0.001552, 0.09953, 0.238, 0.4724, 0.3294, 0.3469, 0.1662, 0.05028, 0.0238, 0.03701, 0.05299, 0.05075, 0.01259, 0.03921, 0.006685, 0.05687, 0.1038, 0.1212, 0.1269, 0.07688, 0.05529, 0.007613, 0.01587, 0.08473, 0.1611, 0.1785, 0.2059, 0.1173, 0.04609, 0.1677, 0.3515, 0.3125, 0.4261, 0.2135, 0.08857, 0.01325, 0.007286, 0.04312, 0.05012, 0.03437, 0.0278, 0.06959, 0.1164, 0.1147, 0.1018, 0.05509, 0.006481, 0.04765, 0.106, 0.1869, 0.1693, 0.1606, 0.08362]): _vg.add([_i], _w, 'REPLACE')
_vg = ob_sphere.vertex_groups.new(name='head')
for _i, _w in zip([144, 145, 146, 147, 148, 149, 150, 151, 152, 153, 154, 155, 156, 157, 158, 159, 160, 161, 162, 163, 164, 165, 166, 167, 168, 169, 170, 171, 172, 173, 174, 175, 176, 177, 178, 179, 180, 181, 182, 183, 184, 185, 186, 187, 188, 189, 190, 191, 192, 193, 194, 195, 196, 197, 198, 199, 200, 201, 202, 203, 204, 205, 206, 207, 208, 209, 210, 211, 212, 213, 214, 215, 216, 217, 218, 219, 220, 221, 222, 223, 224, 225, 226, 227, 228, 229, 230, 231, 232, 233, 234, 235, 236, 237, 238, 239, 240, 241, 242, 243, 244, 245, 246, 247, 248, 249, 250, 251, 252, 253, 254, 255, 256, 257, 258, 259, 260, 261, 262, 263, 264, 265, 266, 267, 268, 269, 270, 271, 272, 273, 274, 275, 276, 277, 278, 279, 280, 281, 282, 283, 284, 285, 286, 287, 288, 289, 290, 291, 292, 293, 294, 295, 296, 297, 298, 299, 300, 301, 302, 303, 304, 305, 306, 307, 308, 309, 310, 311, 312, 313, 314, 315, 316, 317, 318, 319, 320, 321, 322, 323, 324, 325, 326, 327, 328, 329, 330, 331, 332, 333, 334, 335, 336, 337, 338, 339, 340, 341, 342, 343, 344, 345, 346, 347, 348, 349, 350, 351, 356, 357, 358, 359, 360, 364, 365, 366, 367, 368, 372, 373, 374, 375, 376, 380, 381, 382, 383, 384, 388, 389, 390, 391, 392, 396, 397, 398, 399, 400, 404, 405, 406, 407, 412, 413, 414, 415, 416, 421, 422, 423, 424, 425, 426, 427, 431, 432, 433, 434, 435, 436, 437, 441, 442, 443, 444, 445, 446, 447, 451, 452, 453, 454, 455, 456, 457, 461, 462, 463, 464, 465, 466, 467, 471, 472, 473, 474, 475, 476, 477, 478, 483, 484, 485, 486, 487, 488, 489, 493, 494, 495, 496, 497, 498, 499, 500, 501, 502, 503, 504, 505, 506, 507, 508, 509, 510, 511, 512, 513, 514, 515, 516, 517, 518, 519, 520, 521, 522, 523, 524, 525, 526, 527, 528, 529, 530, 531, 532, 533, 534, 535, 536, 537, 538, 539, 540, 541, 542, 543, 544, 545, 546, 547, 548, 549, 550, 551, 552, 553, 554, 555, 556, 557, 558, 559, 560, 561, 562, 563, 564, 565, 566, 567, 568, 569, 570, 571, 572, 573, 574, 575, 576, 577, 578, 579, 580, 581, 582, 583, 584, 585, 586, 587, 588, 589, 590, 591, 592, 593, 594, 595, 596, 597, 598, 599, 600, 601, 602, 603, 604, 605, 606, 607, 608, 609, 610, 611, 612, 613, 614, 615, 616, 617, 618, 619, 620, 621, 622, 623, 624, 625, 626, 627, 628, 629, 630, 631, 632, 633, 634, 635, 636, 637, 638, 639, 640, 641, 642, 643, 644, 645, 646, 647, 648, 649, 650, 651, 652, 653, 654, 655, 656, 657, 658, 659, 660, 661, 662, 663, 664, 665, 666, 667, 668, 669, 670, 671, 672, 673, 674, 675, 676, 677, 678, 679, 680, 681, 682, 683, 684, 685, 686, 687, 688, 689, 690, 691, 692, 693, 694, 695, 696, 697, 698, 699, 700], [0.5933, 0.6002, 0.6019, 0.6, 0.5932, 0.5899, 0.5882, 0.5877, 0.5723, 0.5882, 0.5899, 0.5933, 0.5919, 0.5965, 0.598, 0.5965, 0.5919, 0.5888, 0.5871, 0.5865, 0.587, 0.5888, 0.5867, 0.5822, 0.5825, 0.5696, 0.5811, 0.5725, 0.5829, 0.5924, 0.5842, 0.5834, 0.587, 0.5923, 0.5895, 0.5848, 0.585, 0.5897, 0.5933, 0.5759, 0.5606, 0.5756, 0.5757, 0.5611, 0.555, 0.575, 0.5528, 0.5562, 0.5777, 0.5637, 0.578, 0.5773, 0.5558, 0.5758, 0.5637, 0.5545, 0.5639, 0.553, 0.5575, 0.5556, 0.5714, 0.5675, 0.5776, 0.5673, 0.5588, 0.5713, 0.5686, 0.5543, 0.5629, 0.5549, 0.5612, 0.584, 0.5748, 0.5777, 0.5845, 0.5791, 0.5739, 0.5815, 0.5777, 0.5715, 0.5837, 0.5836, 0.5805, 0.5866, 0.5814, 0.5775, 0.5842, 0.5765, 0.5858, 0.586, 0.5783, 0.581, 0.5769, 0.5729, 0.5713, 0.5738, 0.5784, 0.5816, 0.5834, 0.5839, 0.5831, 0.5804, 0.502, 0.5042, 0.5089, 0.5042, 0.502, 0.5008, 0.5, 0.4998, 0.4922, 0.5, 0.5007, 0.5022, 0.5016, 0.5035, 0.5059, 0.5035, 0.5016, 0.5003, 0.4995, 0.4992, 0.4995, 0.5003, 0.4995, 0.4988, 0.4993, 0.4906, 0.4985, 0.4927, 0.4995, 0.5023, 0.4982, 0.4998, 0.4997, 0.5023, 0.5009, 0.4985, 0.4986, 0.501, 0.5033, 0.4952, 0.4876, 0.5016, 0.5017, 0.488, 0.4824, 0.499, 0.4795, 0.4823, 0.5005, 0.489, 0.5004, 0.5001, 0.4821, 0.4996, 0.4889, 0.4824, 0.4912, 0.4807, 0.4851, 0.4834, 0.4979, 0.4946, 0.5035, 0.4946, 0.4864, 0.4977, 0.4958, 0.4818, 0.4903, 0.4827, 0.4888, 0.4997, 0.4939, 0.496, 0.5, 0.4969, 0.4933, 0.4984, 0.4963, 0.4921, 0.4996, 0.499, 0.4971, 0.5006, 0.4977, 0.4952, 0.4993, 0.4945, 0.5002, 0.5003, 0.4956, 0.4983, 0.4957, 0.4928, 0.4916, 0.4934, 0.4966, 0.4986, 0.4996, 0.4999, 0.4994, 0.4982, 0.05739, 0.06352, 0.06385, 0.02399, 0.1337, 0.09816, 0.07622, 0.0354, 0.007412, 0.3445, 0.1821, 0.1074, 0.05592, 0.0266, 0.3971, 0.1902, 0.1029, 0.05654, 0.03207, 0.4087, 0.1895, 0.09925, 0.0541, 0.0291, 0.3794, 0.1693, 0.08727, 0.04456, 0.01907, 0.2831, 0.119, 0.06453, 0.02188, 0.002058, 0.1176, 0.07244, 0.05054, 0.003936, 0.3405, 0.06409, 0.05293, 0.04542, 0.001685, 0.5057, 0.5419, 0.2616, 0.1394, 0.07903, 0.02582, 0.0004365, 0.5445, 0.5225, 0.3662, 0.1715, 0.09146, 0.04737, 0.01907, 0.4619, 0.3119, 0.4145, 0.1956, 0.1035, 0.05666, 0.03289, 0.137, 0.1698, 0.4301, 0.2062, 0.1099, 0.06055, 0.03899, 0.3813, 0.485, 0.4262, 0.2086, 0.1113, 0.0608, 0.03869, 0.5219, 0.5121, 0.4404, 0.4093, 0.2137, 0.1087, 0.05655, 0.02951, 0.2001, 0.1567, 0.276, 0.159, 0.09373, 0.04236, 0.01177, 0.6686, 0.6164, 0.6124, 0.5002, 0.6491, 0.6334, 0.4485, 0.2657, 0.2649, 0.2339, 0.4212, 0.6763, 0.5886, 0.5442, 0.6547, 0.2991, 0.761, 0.6936, 0.8548, 0.718, 0.8881, 0.6989, 0.675, 0.749, 0.7883, 0.8371, 0.8488, 0.828, 0.7705, 0.8789, 0.8917, 0.8644, 0.8335, 0.7765, 0.7505, 0.7474, 0.7242, 0.6969, 0.779, 0.7573, 0.7313, 0.7616, 0.7397, 0.7139, 0.4022, 0.3546, 0.3142, 0.832, 0.7863, 0.7599, 0.6676, 0.6429, 0.6194, 0.8271, 0.7674, 0.7402, 0.503, 0.4435, 0.3922, 0.8206, 0.6956, 0.7215, 0.6362, 0.5773, 0.6067, 0.6104, 0.5395, 0.5768, 0.4752, 0.3608, 0.414, 0.4312, 0.3473, 0.3859, 0.5898, 0.5143, 0.5526, 0.812, 0.676, 0.7046, 0.9799, 0.9794, 0.9833, 0.9817, 0.9857, 0.9872, 0.9809, 0.9818, 0.9816, 0.9806, 0.9782, 0.9781, 0.9851, 0.9797, 0.9819, 0.9799, 0.9566, 0.9533, 0.9652, 0.9749, 0.9579, 0.9651, 0.9528, 0.9627, 0.9578, 0.9682, 0.9569, 0.9612, 0.9801, 0.9607, 0.9643, 0.9738, 0.8856, 0.8895, 0.919, 0.8928, 0.8731, 0.8683, 0.9182, 0.9253, 0.9125, 0.8637, 0.9095, 0.8779, 0.8976, 0.9139, 0.9214, 0.9938, 0.9892, 0.9899, 0.9945, 0.9933, 0.9879, 0.9952, 0.9885, 0.9872, 0.995, 0.9902, 0.995, 0.9954, 0.9896, 0.9945, 0.9865, 0.9872, 0.9942, 0.9938, 0.9875, 0.9875, 0.9933, 0.995, 0.9861, 0.9862, 0.9949, 0.9933, 0.9868, 0.987, 0.9932, 0.9871, 0.9931, 0.9642, 0.9151, 0.9442, 0.9388, 0.9302, 0.9282, 0.9631, 0.963, 0.9238, 0.9244, 0.9221, 0.9422, 0.9664, 0.9414, 0.9666, 0.9691, 0.9552, 0.935, 0.9459, 0.9442, 0.9382, 0.9367, 0.9578, 0.9574, 0.9527, 0.9441, 0.9487, 0.9478, 0.9454, 0.9447, 0.9529, 0.9527, 0.9512, 0.9471, 0.9493, 0.9488, 0.9477, 0.9474, 0.9512, 0.9511, 0.9494, 0.95, 0.9488, 0.9495, 0.9493, 0.949, 0.9489, 0.95, 0.95]): _vg.add([_i], _w, 'REPLACE')
_vg = ob_sphere.vertex_groups.new(name='shoulder.L')
for _i, _w in zip([0, 1, 2, 3, 4, 5, 6, 7, 8, 9, 10, 11, 12, 13, 14, 15, 16, 17, 18, 19, 20, 21, 22, 23, 60, 61, 62, 63, 64, 65, 66, 67, 68, 69, 70, 71, 356, 357, 358, 364, 365, 366, 367, 368, 372, 373, 374, 375, 376, 377, 378, 380, 381, 382, 383, 384, 385, 386, 388, 389, 390, 391, 392, 393, 394, 396, 397, 398, 399, 400, 401, 402, 404, 405, 406, 407, 408, 409, 410, 412, 413, 414, 415, 416, 417, 418, 419, 421, 422, 423, 424, 425, 426, 427, 428, 429, 430, 431, 432, 433, 434, 435, 436, 437, 438, 439, 440, 441, 442, 443, 444, 445, 446, 447, 448, 449, 450, 451, 452, 453, 454, 455, 456, 457, 458, 459, 460, 461, 462, 463, 464, 465, 466, 467, 468, 469, 470, 471, 472, 473, 474, 475, 476, 477, 478, 479, 480, 482, 483, 485, 486, 487, 493, 494, 495, 496, 497, 498, 500, 502, 503, 504, 505, 506, 507, 509, 511, 512, 513, 514, 515, 516, 517, 518, 519, 520, 521, 522, 523, 524, 525, 526, 527, 528, 529, 530, 531, 532, 533, 534, 535, 536, 537, 538, 539, 540, 541, 542, 543, 544, 545, 546, 547, 548, 549, 550, 551, 552, 553, 554, 555, 556, 557, 558, 559, 560, 561, 562, 563, 567, 568, 569, 570, 571, 572, 573, 574, 575, 576, 577, 578, 579, 580, 581, 582, 583, 584, 585, 586, 587, 588, 589, 590, 591, 592, 593, 594, 595, 596, 597, 598, 599, 600, 601, 602, 603, 604, 605, 606, 607, 608, 610, 611, 612, 613, 614, 615, 616, 617, 618, 619, 620, 621, 622, 623, 624, 625, 626, 627, 628, 629, 630, 631, 632, 633, 634, 635, 636, 637, 638, 639, 640, 641, 642, 643, 644, 645, 646, 647, 648, 649, 650, 651, 652, 653, 654, 655, 656, 657, 659, 660, 661, 662, 663, 664, 665, 666, 667, 668, 669, 670, 671, 672, 673, 675, 676, 677, 678, 679, 680, 681, 682, 683, 684, 685, 686, 687, 688, 689, 690, 691, 692, 693, 694, 695, 696, 697, 698, 699, 700], [0.9445, 0.03548, 0.9591, 0.03216, 0.9655, 0.03465, 0.9697, 0.04369, 0.9665, 0.04075, 0.96, 0.05427, 0.9422, 0.06455, 0.9333, 0.0688, 0.8958, 0.06361, 0.8864, 0.04274, 0.8985, 0.05339, 0.9323, 0.04238, 0.7578, 0.8123, 0.8239, 0.8101, 0.7535, 0.552, 0.5917, 0.2843, 0.2202, 0.2823, 0.5947, 0.5486, 0.0, 0.0, 0.0, 0.0, 0.0, 0.0, 0.0, 0.0, 0.0, 0.0, 0.0, 0.0, 0.0, 0.0, 0.0, 0.0, 0.0, 0.0, 0.0, 0.0, 0.0, 0.0, 0.0, 0.0, 0.0, 0.0, 0.0, 0.0, 0.0, 1.822e-44, 0.0, 0.0, 0.0, 0.0, 0.0, 0.0, 3.526e-38, 0.0, 0.0, 0.0, 0.0, 0.0, 0.0, 0.0, 7.535e-09, 2.413e-41, 2.501e-42, 5.045e-44, 2.803e-45, 0.0, 0.0, 0.0, 2.509e-06, 5.908e-09, 5.573e-37, 1.671e-37, 3.077e-40, 5.702e-42, 5.115e-10, 0.0, 0.0, 2.667e-06, 5.607e-07, 6.428e-08, 3.662e-35, 2.709e-36, 2.541e-09, 3.408e-09, 5.892e-09, 0.0, 0.0, 1.034e-07, 1.96e-08, 4.199e-07, 9.384e-08, 1.519e-08, 4.363e-08, 5.752e-08, 1.35e-09, 0.0, 0.0, 1.552e-08, 4.037e-37, 2.615e-06, 2.038e-06, 1.333e-06, 5.064e-07, 1.49e-07, 0.0, 0.0, 0.0, 1.293e-42, 0.0, 2.853e-06, 2.495e-06, 0.0, 0.0, 0.0, 0.0, 0.0, 0.0, 0.0, 0.0, 0.0, 0.0, 0.0, 0.0, 0.0, 0.0, 0.0, 0.0, 0.0, 0.0, 0.0, 0.0, 0.0, 3.782e-06, 0.0, 1.401e-45, 6.746e-41, 0.0, 3.503e-44, 2.397e-34, 2.873e-08, 2.959e-08, 7.586e-06, 1.34e-07, 0.0, 1.11e-06, 0.0, 5.902e-23, 0.0, 2.728e-05, 5.96e-32, 1.136e-27, 1.102e-24, 0.0, 5.088e-32, 4.344e-33, 6.255e-33, 3.515e-35, 2.301e-05, 0.0, 0.0, 0.0, 0.0, 0.0, 1.117e-39, 1.412e-41, 2.69e-43, 1.254e-39, 1.868e-41, 1.373e-43, 4.757e-37, 1.597e-38, 2.281e-40, 1.548e-30, 2.566e-31, 9.096e-08, 2.215e-05, 2.206e-05, 1.822e-05, 0.0, 0.0, 0.0, 9.449e-06, 4.146e-06, 2.713e-06, 0.0, 0.0, 0.0, 0.0, 0.0, 0.0, 3.206e-41, 3.955e-38, 1.416e-36, 0.0, 0.0, 0.0, 1.039e-35, 1.99e-31, 2.546e-30, 4.387e-27, 9.2e-08, 1.903e-07, 3.541e-06, 3.223e-07, 5.912e-07, 0.0, 0.0, 0.0, 0.0, 0.0, 0.0, 0.0, 0.0, 0.0, 0.0, 0.0, 0.0, 0.0, 0.0, 0.0, 0.0, 0.0, 1.006e-20, 0.0, 0.0, 1.171e-18, 0.0, 1.636e-19, 0.0, 4.884e-22, 0.0, 0.0, 0.0, 0.0, 0.0, 0.0, 0.0, 1.301e-21, 5.692e-28, 0.0, 0.0, 6.905e-26, 3.071e-26, 0.0, 2.312e-20, 1.472e-23, 1.171e-25, 0.0, 0.0, 0.0, 4.891e-19, 0.0, 0.0, 0.0, 0.0, 0.0, 0.0, 0.0, 0.0, 0.0, 0.0, 0.0, 0.0, 0.0, 0.0, 0.0, 0.0, 0.0, 0.0, 0.0, 0.0, 0.0, 0.0, 0.0, 0.0, 0.0, 0.0, 0.0, 0.0, 0.0, 0.0, 0.0, 0.0, 0.0, 0.0, 0.0, 5.993e-06, 0.0, 3.916e-06, 0.0, 0.0, 0.0, 7.433e-06, 0.0, 0.0, 4.512e-07, 0.0, 0.0, 0.0, 0.0, 0.0, 0.0, 0.0, 0.0, 0.0, 0.0, 0.0, 0.0, 0.0, 0.0, 0.0, 0.0, 0.0, 0.0, 0.0, 0.0, 0.0, 0.0, 0.0, 0.0, 0.0, 0.0, 0.0, 0.0, 0.0, 0.0, 0.0, 0.0, 0.0, 0.0]): _vg.add([_i], _w, 'REPLACE')
_vg = ob_sphere.vertex_groups.new(name='hand.L')
for _i, _w in zip([0, 1, 2, 3, 4, 5, 6, 7, 8, 9, 10, 11, 12, 13, 14, 15, 16, 17, 18, 19, 20, 21, 22, 23, 24, 25, 26, 27, 28, 29, 30, 31, 32, 33, 34, 35, 36, 37, 38, 39, 40, 41, 42, 43, 44, 45, 46, 47, 48, 49, 50, 51, 52, 53, 54, 55, 56, 57, 58, 59, 60, 61, 62, 63, 64, 65, 66, 67, 68, 69, 70, 71, 144, 145, 146, 147, 148, 149, 150, 151, 152, 153, 154, 155, 156, 157, 158, 159, 160, 161, 162, 163, 164, 165, 166, 167, 168, 169, 170, 171, 172, 173, 174, 175, 176, 177, 178, 179, 180, 181, 182, 183, 184, 185, 186, 187, 188, 189, 190, 191, 192, 193, 194, 195, 196, 197, 198, 199, 200, 201, 202, 203, 204, 205, 206, 207, 208, 209, 210, 211, 212, 213, 214, 215, 216, 217, 218, 219, 220, 221, 222, 223, 224, 225, 226, 227, 228, 229, 230, 231, 232, 233, 234, 235, 236, 237, 238, 239, 240, 241, 242, 243, 244, 245], [0.05549, 0.9573, 0.03185, 0.9589, 0.01903, 0.9577, 0.01056, 0.9532, 0.01707, 0.9546, 0.02993, 0.9457, 0.05783, 0.9354, 0.06665, 0.9312, 0.1042, 0.9364, 0.1136, 0.9536, 0.1015, 0.9466, 0.06774, 0.9538, 0.9993, 0.9916, 0.9965, 0.9989, 0.9907, 0.9961, 0.9985, 0.9889, 0.9952, 0.9984, 0.9878, 0.9948, 0.9985, 0.9887, 0.9952, 0.9989, 0.9906, 0.9961, 0.9993, 0.9917, 0.9965, 0.9988, 0.9907, 0.996, 0.9987, 0.9896, 0.9953, 0.9988, 0.9891, 0.995, 0.9988, 0.9896, 0.9953, 0.999, 0.9906, 0.996, 0.2422, 0.1877, 0.1761, 0.1899, 0.2465, 0.448, 0.4083, 0.7157, 0.7798, 0.7177, 0.4053, 0.4514, 2.681e-21, 6.688e-22, 3.128e-33, 2.135e-13, 3.413e-13, 3.369e-13, 2.879e-33, 1.319e-32, 1.87e-35, 4.43e-24, 4.364e-22, 0.001158, 1.424e-21, 4.138e-22, 1.44e-33, 8.821e-14, 1.273e-13, 1.27e-13, 1.027e-33, 2.106e-33, 6.243e-25, 5.146e-21, 1.757e-21, 1.046e-24, 1.213e-22, 2.091e-16, 8.509e-25, 6.529e-16, 4.647e-36, 2.49e-22, 1.926e-34, 1.886e-36, 4.077e-14, 3.585e-14, 6.653e-22, 1.728e-25, 8.865e-25, 4.482e-14, 9.201e-11, 3.611e-22, 1.958e-22, 3.132e-33, 2.922e-33, 1.288e-31, 1.349e-13, 8.399e-25, 6.02e-11, 3.292e-15, 1.236e-34, 4.954e-21, 3.585e-35, 1.779e-35, 6.649e-20, 7.589e-34, 9.596e-25, 2.796e-29, 6.646e-31, 4.123e-10, 3.386e-30, 1.933e-29, 1.243e-32, 1.808e-31, 2.161e-33, 1.824e-31, 4.548e-30, 1.744e-33, 1.218e-31, 1.023e-18, 5.84e-31, 1.552e-29, 2.133e-30, 4.826e-36, 9.205e-16, 3.448e-22, 1.813e-36, 1.33e-24, 3.782e-36, 1.821e-22, 1.519e-15, 4.954e-12, 3.447e-26, 2.487e-22, 4.495e-22, 1.567e-36, 4.361e-15, 2.38e-25, 1.868e-24, 3.867e-35, 1.48e-22, 5.301e-25, 2.444e-15, 1.65e-22, 3.299e-22, 4.307e-36, 2.496e-26, 8.319e-16, 9.824e-25, 8.031e-25, 3.7e-36, 1.586e-36, 3.251e-26, 1.684e-22]): _vg.add([_i], _w, 'REPLACE')
_vg = ob_sphere.vertex_groups.new(name='leg.L')
for _i, _w in zip([144, 145, 146, 147, 148, 149, 150, 151, 153, 154, 155, 156, 157, 158, 159, 160, 161, 162, 163, 164, 165, 166, 167, 168, 170, 172, 173, 174, 175, 176, 177, 178, 179, 180, 181, 182, 183, 185, 186, 189, 192, 193, 194, 195, 197, 198, 206, 215, 216, 217, 218, 219, 220, 221, 222, 223, 224, 225, 226, 227, 228, 229, 230, 231, 232, 233, 234, 235, 236, 237, 239, 240, 241, 242, 243, 244, 245, 246, 247, 248, 249, 250, 253, 255, 256, 257, 258, 259, 260, 261, 262, 266, 267, 268, 275, 279, 280, 281, 283, 284, 323, 326, 327, 328, 334, 349, 355, 356, 357, 358, 359, 364, 365, 366, 367, 368, 369, 370, 371, 372, 373, 374, 375, 376, 377, 378, 379, 380, 381, 382, 383, 384, 385, 386, 387, 388, 389, 390, 391, 392, 393, 394, 395, 396, 397, 398, 399, 400, 401, 402, 403, 404, 405, 406, 407, 408, 409, 410, 411, 412, 413, 414, 415, 416, 417, 418, 419, 420, 421, 422, 423, 424, 425, 426, 427, 428, 429, 430, 431, 432, 433, 434, 435, 436, 437, 438, 439, 440, 441, 442, 443, 444, 445, 446, 447, 448, 449, 450, 451, 452, 453, 454, 455, 456, 457, 458, 459, 460, 461, 462, 463, 464, 465, 466, 467, 468, 469, 470, 471, 472, 473, 474, 475, 476, 477, 478, 479, 480, 481, 482, 483, 485, 486, 487, 488, 489, 490, 491, 492, 493, 494, 495, 496, 497, 498, 499, 500, 502, 503, 504, 505, 506, 507, 509, 510, 511, 512, 513, 514, 515, 516, 517, 518, 519, 520, 521, 522, 523, 524, 525, 526, 527, 528, 529, 530, 531, 532, 533, 534, 535, 536, 537, 538, 539, 540, 541, 542, 543, 544, 545, 546, 547, 548, 549, 550, 551, 552, 553, 554, 555, 556, 557, 558, 559, 560, 561, 562, 563, 564, 566, 567, 568, 569, 570, 571, 572, 574, 579, 580, 581, 582, 583, 584, 589, 590, 591, 593, 594, 595, 596, 597, 599, 602, 603, 604, 605, 606, 607, 608, 609, 610, 611, 612, 613, 614, 615, 616, 617, 618, 619, 652, 653, 654, 655, 656, 657, 659, 660, 661, 662, 663, 665, 668, 669, 671, 672, 673, 675, 677, 679, 681, 683, 684, 685, 687, 689, 691, 692, 693, 694, 695, 696, 697, 698, 699, 700, 785, 786, 787, 788, 789, 790, 791, 792, 793, 794, 795, 796, 797, 798, 799, 800, 801, 802, 803, 804, 805, 806, 807, 808, 809, 810, 811, 812, 813, 814, 815, 816, 817, 818, 819, 820, 821, 822, 823, 824, 825, 826, 827, 828, 829, 830, 831, 832, 833, 834, 835, 836, 837, 838, 839, 840, 841, 842, 843, 844, 845, 846, 847, 848, 849, 850, 851, 852, 853, 854, 855, 856, 857, 858, 859, 860, 861, 862, 863, 864, 865, 866, 867, 868], [0.0, 0.0, 0.0, 0.0, 0.0, 0.0, 0.0, 0.0, 0.0, 0.0, 0.0, 0.0, 0.0, 0.0, 0.0, 0.0, 0.0, 0.0, 0.0, 0.0, 0.0, 0.0, 0.0, 0.0, 0.0, 0.0, 0.0, 0.0, 0.0, 0.0, 0.0, 0.0, 0.0, 0.0, 0.0, 0.0, 0.0, 0.0, 0.0, 0.0, 0.0, 0.0, 0.0, 0.0, 0.0, 0.0, 0.0, 0.0, 0.0, 0.0, 0.0, 0.0, 0.0, 0.0, 0.0, 0.0, 0.0, 0.0, 0.0, 0.0, 0.0, 0.0, 0.0, 0.0, 0.0, 0.0, 0.0, 0.0, 0.0, 0.0, 0.0, 0.0, 0.0, 0.0, 0.0, 0.0, 0.0, 0.0, 0.0, 0.0, 0.0, 0.0, 0.0, 0.0, 0.0, 0.0, 0.0, 0.0, 0.0, 0.0, 0.0, 0.0, 0.0, 0.0, 0.0, 0.0, 0.0, 0.0, 0.0, 0.0, 0.0, 0.0, 0.0, 0.0, 0.0, 0.0, 0.0, 0.0, 0.0, 0.0, 0.0, 0.0, 0.0, 0.0, 1.079e-16, 1.618e-17, 0.03704, 0.04128, 0.006684, 0.0, 9.319e-14, 6.821e-16, 4.683e-18, 8.7e-19, 6.551e-19, 0.0827, 0.03748, 0.0, 1.468e-19, 8.948e-18, 2.482e-18, 2.25e-18, 5.593e-18, 0.1513, 0.06704, 2.295e-13, 1.628e-18, 1.564e-23, 2.798e-25, 5.475e-25, 2.614e-15, 0.2746, 0.09953, 1.193e-11, 2.236e-15, 1.018e-18, 8.21e-20, 1.387e-19, 1.099e-18, 0.4902, 8.842e-06, 6.216e-10, 2.338e-15, 1.89e-19, 2.415e-21, 2.117e-21, 1.877e-21, 1.921e-05, 9.172e-06, 0.0, 0.0, 7.574e-12, 3.031e-14, 1.341e-16, 4.292e-17, 2.212e-11, 5.669e-10, 1.056e-05, 0.0, 0.0, 3.681e-06, 6.572e-09, 6.864e-11, 8.647e-11, 1.227e-10, 9.815e-10, 6.485e-09, 1.268e-05, 0.0, 0.0001824, 4.892e-05, 6.736e-06, 2.85e-07, 1.506e-08, 8.078e-09, 3.515e-08, 7.145e-08, 1.623e-05, 6.881e-05, 7.199e-06, 0.0002436, 0.0001022, 1.219e-05, 1.49e-06, 1.015e-06, 1.059e-06, 6.388e-07, 2.15e-05, 0.0, 0.0, 7.242e-05, 0.0007173, 0.0003646, 0.0001177, 7.126e-05, 1.634e-05, 0.0001036, 2.752e-05, 4.332e-11, 2.804e-13, 0.0, 0.0, 0.001102, 0.002056, 0.001641, 0.0006065, 0.0002512, 2.511e-05, 0.0, 0.0, 0.0, 0.0, 0.0, 0.0, 0.0, 0.0003141, 0.0008199, 0.0002968, 4.531e-06, 0.0, 0.0, 0.0, 0.0, 0.0, 0.0, 0.0, 0.0, 0.0, 0.0, 0.0, 0.0, 0.0, 0.0, 0.0, 0.0, 0.0, 0.0, 0.0, 1.063e-05, 0.0, 7.244e-05, 0.0, 0.0, 0.0, 0.0, 0.0, 0.0, 0.0, 0.0, 0.0, 0.0, 0.0, 0.0, 0.0, 0.0, 0.0, 0.0, 0.0, 0.0, 0.0, 0.0, 0.0, 0.0, 0.0, 0.0, 0.0, 0.0, 0.0, 0.0, 0.0, 0.0, 0.0, 0.0, 0.0, 0.0, 0.0, 0.0, 0.0, 0.0, 0.0, 0.0, 0.0, 0.0, 0.0, 0.0, 0.0, 0.0, 0.0, 0.0, 0.0, 0.0, 0.0, 0.0, 0.0, 0.0, 0.0, 0.0, 0.0, 0.0, 0.0, 0.0, 6.149e-06, 0.0, 0.0, 0.0, 0.0, 0.0, 0.0, 0.0, 0.0, 0.0, 0.0, 0.0, 0.0, 0.0, 0.0, 0.0, 0.0, 0.0, 0.0, 0.0, 0.0, 0.0, 0.0, 0.0, 0.0, 0.0, 0.0, 0.0, 0.0, 0.0, 0.0, 0.0, 0.0, 0.0, 0.0, 0.0, 0.0, 0.0, 0.0, 0.0, 0.0, 0.0, 0.0, 0.0, 0.0, 0.0, 0.0, 0.0, 0.0, 0.0, 0.0, 0.0, 0.0, 0.0, 0.0, 0.0, 0.0, 0.0, 0.0, 0.0, 0.0, 0.0, 0.0, 0.0, 0.0, 0.0, 0.0, 0.0, 0.0, 0.0, 0.0, 0.0, 0.0, 0.0, 0.0, 0.9894, 0.9955, 0.952, 0.8323, 0.6485, 0.6875, 0.5739, 0.7865, 0.9114, 0.9684, 1.007, 0.9991, 0.9929, 0.9782, 0.9807, 0.9767, 0.9794, 0.9872, 0.9934, 0.9962, 0.9975, 0.9979, 0.9979, 0.9974, 0.9951, 0.9968, 0.9909, 0.9972, 0.9963, 0.9926, 0.9851, 0.9714, 0.9534, 0.9499, 0.9578, 0.9769, 0.98, 0.9898, 0.9947, 0.9966, 0.9953, 0.9843, 0.9611, 0.9304, 0.8836, 0.8853, 0.8982, 0.9449, 0.9718, 0.9851, 0.9933, 0.9967, 0.9964, 0.9777, 0.9512, 0.894, 0.8131, 0.8307, 0.8394, 0.9164, 0.9987, 0.9987, 0.9975, 0.9979, 0.9957, 0.9972, 0.9948, 0.9965, 0.9956, 0.9969, 0.9971, 0.9977, 0.9984, 0.9987, 0.9988, 0.9989, 0.999, 0.9991, 0.9991, 0.9992, 0.9992, 0.9993, 0.9991, 0.9991]): _vg.add([_i], _w, 'REPLACE')
_vg = ob_sphere.vertex_groups.new(name='shoulder.R')
for _i, _w in zip([72, 73, 74, 75, 76, 77, 78, 79, 80, 81, 82, 83, 84, 85, 86, 87, 88, 89, 90, 91, 92, 93, 94, 95, 132, 133, 134, 135, 136, 137, 138, 139, 140, 141, 142, 143, 348, 349, 350, 351, 352, 353, 356, 357, 358, 359, 360, 361, 362, 364, 365, 366, 367, 368, 369, 370, 372, 373, 374, 375, 376, 377, 378, 380, 381, 382, 383, 384, 385, 386, 388, 389, 390, 391, 392, 393, 396, 397, 398, 399, 400, 404, 405, 406, 407, 408, 412, 413, 414, 415, 416, 417, 421, 422, 423, 424, 425, 426, 427, 428, 431, 432, 433, 434, 435, 436, 437, 438, 441, 442, 443, 444, 445, 446, 447, 452, 453, 454, 455, 456, 457, 461, 462, 463, 464, 465, 466, 467, 471, 472, 473, 474, 475, 476, 477, 478, 479, 483, 484, 485, 486, 487, 488, 489, 490, 493, 494, 495, 496, 497, 498, 499, 500, 501, 502, 503, 504, 505, 506, 507, 508, 509, 510, 511, 512, 513, 514, 515, 516, 517, 518, 519, 520, 521, 522, 523, 524, 525, 526, 527, 528, 529, 530, 531, 532, 533, 534, 535, 536, 537, 538, 539, 540, 541, 542, 543, 544, 545, 546, 547, 548, 549, 550, 551, 552, 553, 554, 555, 556, 557, 558, 559, 560, 561, 562, 563, 564, 565, 566, 567, 568, 569, 570, 571, 572, 573, 574, 575, 576, 577, 578, 579, 580, 581, 582, 583, 584, 585, 586, 587, 588, 589, 590, 591, 592, 593, 594, 595, 596, 597, 598, 599, 600, 601, 602, 603, 604, 605, 606, 607, 608, 609, 610, 611, 612, 613, 614, 615, 616, 617, 618, 619, 620, 621, 622, 623, 624, 625, 626, 627, 628, 629, 630, 631, 632, 633, 634, 635, 636, 637, 638, 639, 640, 641, 642, 643, 644, 645, 646, 647, 648, 649, 650, 651, 652, 653, 654, 655, 656, 657, 658, 659, 660, 661, 662, 663, 664, 665, 666, 667, 668, 669, 670, 671, 672, 673, 674, 675, 676, 677, 678, 679, 680, 681, 682, 683, 684, 685, 686, 687, 688, 689, 690, 691, 692, 693, 694, 695, 696, 697, 698, 699, 700], [0.9463, 0.03526, 0.965, 0.03186, 0.9686, 0.03441, 0.9709, 0.04361, 0.9696, 0.04078, 0.9658, 0.05437, 0.9441, 0.06469, 0.9296, 0.06896, 0.9011, 0.06375, 0.8993, 0.04267, 0.9036, 0.05348, 0.9285, 0.04243, 0.7594, 0.8144, 0.8261, 0.8123, 0.7554, 0.5522, 0.5918, 0.2829, 0.2186, 0.2811, 0.5948, 0.549, 1.359e-29, 8.052e-38, 1.188e-28, 2.503e-22, 1.605e-20, 0.0, 6.372e-23, 7.245e-39, 1.176e-30, 4.819e-25, 1.197e-22, 8.272e-07, 0.0, 5.922e-41, 5.671e-41, 4.062e-21, 3.443e-18, 1.099e-16, 1.844e-06, 0.0, 9.407e-42, 9.617e-42, 2.64e-39, 7.812e-17, 1.695e-15, 0.0, 0.0, 6.614e-43, 4.415e-41, 4.719e-37, 2.457e-33, 9.803e-32, 0.0, 0.0, 2.574e-42, 3.374e-42, 0.0, 0.0, 0.0, 0.0, 0.0, 0.0, 0.0, 0.0, 0.0, 0.0, 0.0, 0.0, 0.0, 0.0, 8.626e-41, 0.0, 0.0, 0.0, 0.0, 0.0, 3.663e-42, 1.404e-29, 0.0, 0.0, 0.0, 0.0, 0.0, 0.0, 4.066e-36, 0.0, 0.0, 0.0, 0.0, 0.0, 0.0, 0.0, 0.0, 0.0, 0.0, 0.0, 0.0, 0.0, 0.0, 0.0, 6.522e-35, 8.303e-29, 3.681e-17, 0.0, 0.0, 0.0, 1.837e-41, 4.512e-34, 5.256e-29, 1.205e-22, 6.355e-13, 0.003477, 2.167e-41, 8.098e-41, 7.448e-24, 4.951e-41, 9.276e-38, 2.765e-28, 5.036e-16, 3.479e-14, 0.0, 5.624e-23, 4.249e-31, 1.412e-39, 3.141e-38, 2.242e-27, 2.521e-21, 1.057e-19, 0.000456, 1.087e-29, 2.881e-35, 2.558e-37, 0.0, 1.575e-36, 1.996e-21, 4.819e-34, 0.0, 7.951e-30, 0.0, 0.0, 7.586e-25, 0.0, 2.944e-23, 0.0, 2.542e-22, 1.268e-35, 1.903e-35, 0.0, 2.026e-34, 0.0, 0.0, 0.0, 0.0, 7.541e-34, 2.875e-24, 5.56e-25, 0.0, 0.0, 0.0, 9.319e-32, 3.253e-35, 1.682e-31, 3.284e-33, 2.359e-33, 0.0, 0.0, 1.031e-35, 4.412e-30, 1.872e-31, 2.618e-33, 1.014e-29, 3.928e-31, 6.211e-33, 0.0, 0.0, 0.0, 3.657e-30, 8.38e-30, 3.799e-30, 1.019e-37, 1.407e-20, 1.104e-21, 0.0, 0.0, 0.0, 4.857e-38, 1.816e-20, 3.075e-21, 4.827e-38, 1.806e-38, 1.367e-40, 0.0, 0.0, 0.0, 2.01e-38, 1.586e-36, 6.965e-39, 0.0, 0.0, 0.0, 8.047e-39, 8.659e-29, 9.674e-40, 0.0, 0.0, 0.0, 0.0, 0.0, 0.0, 0.0, 0.0, 0.0, 0.0, 0.0, 0.0, 0.0, 0.0, 0.0, 0.0, 0.0, 0.0, 0.0, 0.0, 0.0, 0.0, 3.232e-23, 0.0, 0.0, 0.0, 0.0, 0.0, 0.0, 0.0, 0.0, 0.0, 1.102e-25, 1.895e-24, 0.0, 0.0, 0.0, 0.0, 0.0, 0.0, 9.617e-31, 1.577e-30, 1.171e-29, 0.0, 0.0, 1.632e-32, 0.0, 0.0, 0.0, 5.118e-29, 1.342e-33, 4.662e-18, 0.0, 0.0, 0.0, 0.0, 0.0, 0.0, 0.0, 0.0, 0.0, 0.0, 0.0, 0.0, 0.0, 0.0, 0.0, 0.0, 0.0, 0.0, 0.0, 0.0, 0.0, 0.0, 0.0, 0.0, 0.0, 0.0, 0.0, 0.0, 0.0, 0.0, 0.0, 0.0, 0.0, 0.0, 0.0, 0.0, 0.0, 0.0, 0.0, 0.0, 0.0, 0.0, 0.0, 0.0, 0.0, 0.0, 0.0, 0.0, 0.0, 0.0, 0.0, 0.0, 0.0, 0.0, 0.0, 0.0, 0.0, 0.0, 0.0, 0.0, 0.0, 0.0, 0.0, 0.0, 0.0, 0.0, 0.0, 0.0, 0.0, 0.0, 0.0, 0.0, 0.0, 0.0, 0.0, 0.0, 0.0, 0.0, 0.0, 0.0, 0.0, 0.0]): _vg.add([_i], _w, 'REPLACE')
_vg = ob_sphere.vertex_groups.new(name='hand.R')
for _i, _w in zip([72, 73, 74, 75, 76, 77, 78, 79, 80, 81, 82, 83, 84, 85, 86, 87, 88, 89, 90, 91, 92, 93, 94, 95, 96, 97, 98, 99, 100, 101, 102, 103, 104, 105, 106, 107, 108, 109, 110, 111, 112, 113, 114, 115, 116, 117, 118, 119, 120, 121, 122, 123, 124, 125, 126, 127, 128, 129, 130, 131, 132, 133, 134, 135, 136, 137, 138, 139, 140, 141, 142, 143, 246, 247, 248, 249, 250, 251, 252, 253, 254, 255, 256, 257, 258, 259, 260, 261, 262, 263, 264, 265, 266, 267, 268, 269, 270, 271, 272, 273, 274, 275, 276, 277, 278, 279, 280, 281, 282, 283, 284, 285, 286, 287, 288, 289, 290, 291, 292, 293, 294, 295, 296, 297, 298, 299, 300, 301, 302, 303, 304, 305, 306, 307, 308, 309, 310, 311, 312, 313, 314, 315, 316, 317, 318, 319, 320, 321, 322, 323, 324, 325, 326, 327, 328, 329, 330, 331, 332, 333, 334, 335, 336, 337, 338, 339, 340, 341, 342, 343, 344, 345, 346, 347, 484, 499, 501, 564, 565, 566], [0.0537, 0.9574, 0.01995, 0.9591, 0.0127, 0.9578, 0.008201, 0.9532, 0.01089, 0.9546, 0.01839, 0.9456, 0.05592, 0.9353, 0.07036, 0.931, 0.0989, 0.9363, 0.1007, 0.9537, 0.09636, 0.9465, 0.07154, 0.9538, 0.9993, 0.9916, 0.9965, 0.9989, 0.9907, 0.9961, 0.9985, 0.9889, 0.9952, 0.9984, 0.9878, 0.9948, 0.9985, 0.9887, 0.9952, 0.9989, 0.9906, 0.996, 0.9992, 0.9917, 0.9965, 0.9988, 0.9907, 0.996, 0.9988, 0.9896, 0.9953, 0.9988, 0.9892, 0.995, 0.9988, 0.9896, 0.9953, 0.999, 0.9906, 0.996, 0.2406, 0.1856, 0.1739, 0.1877, 0.2446, 0.4478, 0.4082, 0.7171, 0.7814, 0.7189, 0.4052, 0.451, 7.277e-20, 2.601e-20, 1.368e-29, 3.592e-24, 1.232e-11, 2.928e-13, 1.996e-13, 1.995e-30, 5.835e-19, 3.922e-30, 8.472e-19, 0.005398, 9.817e-21, 5.607e-21, 6.969e-30, 2.435e-24, 8.192e-12, 3.295e-12, 1.258e-12, 7.19e-31, 1.283e-30, 2.445e-19, 6.365e-20, 9.035e-23, 2.635e-31, 2.464e-07, 8.997e-23, 9.627e-13, 5.451e-23, 5.014e-21, 8.72e-31, 1.288e-30, 2.279e-12, 1.573e-11, 1.313e-21, 2.52e-19, 4.869e-13, 7.164e-12, 5.794e-21, 2.504e-20, 4.762e-26, 1.44e-27, 3.739e-27, 1.558e-20, 5.414e-12, 5.657e-31, 1.524e-06, 2.267e-12, 1.65e-28, 2.293e-17, 8.012e-29, 1.915e-29, 6.206e-16, 6.187e-28, 1.398e-21, 5.267e-24, 2.363e-25, 3.991e-06, 1.002e-24, 3.826e-24, 5.99e-27, 4.141e-26, 1.348e-27, 3.46e-26, 1.248e-24, 1.84e-26, 1.036e-26, 1.854e-14, 1.716e-25, 3.53e-24, 5.652e-25, 1.04e-29, 3.501e-19, 1.392e-20, 9.42e-31, 2.184e-23, 1.287e-18, 6.298e-21, 9.794e-13, 1.178e-07, 2.103e-31, 4.662e-21, 2.851e-20, 6.068e-31, 9.994e-13, 7.068e-19, 7.763e-23, 4.108e-19, 3.595e-21, 4.696e-23, 5.605e-13, 7.092e-21, 7.858e-21, 1.184e-18, 5.633e-19, 3.624e-19, 1.949e-23, 6.809e-23, 7.748e-30, 8.362e-31, 1.957e-31, 7.78e-21, 0.0138, 0.002305, 0.08946, 0.007719, 0.04512, 0.02344]): _vg.add([_i], _w, 'REPLACE')
_vg = ob_sphere.vertex_groups.new(name='leg.R')
for _i, _w in zip([147, 148, 149, 150, 151, 152, 153, 159, 160, 161, 162, 163, 164, 167, 169, 170, 171, 172, 174, 175, 176, 177, 179, 180, 181, 184, 185, 186, 187, 188, 189, 190, 191, 192, 194, 195, 197, 198, 199, 200, 201, 202, 203, 204, 205, 206, 207, 208, 209, 210, 212, 213, 214, 215, 216, 218, 219, 220, 222, 228, 229, 230, 231, 233, 234, 237, 238, 239, 240, 241, 242, 243, 249, 250, 251, 252, 253, 254, 255, 257, 261, 262, 263, 264, 265, 266, 269, 271, 272, 273, 274, 276, 278, 279, 281, 282, 283, 288, 289, 290, 292, 293, 294, 296, 298, 299, 300, 308, 311, 317, 318, 321, 322, 324, 325, 330, 331, 332, 333, 335, 336, 339, 340, 341, 342, 343, 344, 348, 349, 350, 351, 352, 353, 354, 355, 356, 357, 358, 359, 360, 361, 362, 363, 364, 365, 366, 367, 368, 369, 370, 371, 372, 373, 374, 375, 376, 377, 378, 379, 380, 381, 382, 383, 384, 385, 386, 387, 388, 389, 390, 391, 392, 393, 394, 395, 396, 397, 398, 399, 400, 401, 402, 403, 404, 405, 406, 407, 408, 409, 410, 411, 412, 413, 414, 415, 420, 421, 422, 423, 424, 425, 426, 427, 431, 432, 433, 434, 435, 436, 437, 438, 439, 440, 441, 442, 443, 444, 445, 446, 447, 448, 449, 450, 451, 452, 453, 454, 455, 456, 457, 458, 459, 460, 461, 462, 463, 464, 465, 466, 467, 468, 469, 470, 471, 472, 473, 474, 475, 476, 477, 478, 479, 480, 481, 482, 483, 484, 485, 486, 487, 488, 489, 490, 491, 492, 493, 494, 495, 496, 497, 498, 499, 500, 501, 504, 506, 507, 508, 509, 510, 511, 512, 513, 514, 515, 516, 517, 518, 519, 520, 521, 522, 523, 524, 525, 526, 527, 528, 529, 530, 531, 532, 533, 534, 535, 536, 537, 538, 539, 540, 541, 542, 543, 544, 545, 546, 547, 548, 549, 550, 551, 552, 553, 554, 555, 556, 557, 558, 559, 560, 561, 562, 563, 564, 565, 566, 567, 568, 569, 570, 571, 572, 573, 574, 575, 576, 577, 578, 579, 580, 581, 582, 583, 584, 585, 586, 587, 588, 589, 590, 591, 592, 593, 594, 595, 596, 597, 598, 599, 600, 601, 602, 603, 604, 605, 606, 607, 608, 609, 610, 612, 613, 614, 615, 616, 617, 618, 619, 620, 621, 622, 623, 624, 625, 626, 627, 628, 629, 630, 631, 632, 633, 634, 635, 636, 637, 638, 639, 640, 641, 642, 643, 644, 645, 646, 647, 648, 649, 650, 651, 652, 653, 654, 655, 656, 657, 658, 659, 660, 661, 662, 663, 664, 665, 666, 667, 668, 669, 670, 671, 672, 673, 674, 675, 676, 677, 678, 679, 680, 681, 682, 683, 684, 685, 686, 687, 688, 689, 690, 691, 692, 693, 694, 695, 696, 697, 698, 699, 700, 701, 702, 703, 704, 705, 706, 707, 708, 709, 710, 711, 712, 713, 714, 715, 716, 717, 718, 719, 720, 721, 722, 723, 724, 725, 726, 727, 728, 729, 730, 731, 732, 733, 734, 735, 736, 737, 738, 739, 740, 741, 742, 743, 744, 745, 746, 747, 748, 749, 750, 751, 752, 753, 754, 755, 756, 757, 758, 759, 760, 761, 762, 763, 764, 765, 766, 767, 768, 769, 770, 771, 772, 773, 774, 775, 776, 777, 778, 779, 780, 781, 782, 783, 784], [0.0, 0.0, 0.0, 0.0, 0.0, 0.0, 0.0, 0.0, 0.0, 0.0, 0.0, 0.0, 0.0, 0.0, 0.0, 0.0, 0.0, 0.0, 0.0, 0.0, 0.0, 0.0, 0.0, 0.0, 0.0, 0.0, 0.0, 0.0, 0.0, 0.0, 0.0, 0.0, 0.0, 0.0, 0.0, 0.0, 0.0, 0.0, 0.0, 0.0, 0.0, 0.0, 0.0, 0.0, 0.0, 0.0, 0.0, 0.0, 0.0, 0.0, 0.0, 0.0, 0.0, 0.0, 0.0, 0.0, 0.0, 0.0, 0.0, 0.0, 0.0, 0.0, 0.0, 0.0, 0.0, 0.0, 0.0, 0.0, 0.0, 0.0, 0.0, 0.0, 0.0, 0.0, 0.0, 0.0, 0.0, 0.0, 0.0, 0.0, 0.0, 0.0, 0.0, 0.0, 0.0, 0.0, 0.0, 0.0, 0.0, 0.0, 0.0, 0.0, 0.0, 0.0, 0.0, 0.0, 0.0, 0.0, 0.0, 0.0, 0.0, 0.0, 0.0, 0.0, 0.0, 0.0, 0.0, 0.0, 0.0, 0.0, 0.0, 0.0, 0.0, 0.0, 0.0, 0.0, 0.0, 0.0, 0.0, 0.0, 0.0, 0.0, 0.0, 0.0, 0.0, 0.0, 0.0, 0.0, 1.431e-29, 1.067e-25, 3.184e-22, 9.341e-23, 5.572e-23, 5.951e-17, 2.836e-15, 5.142e-11, 2.206e-24, 2.447e-27, 2.206e-25, 3.218e-27, 1.535e-17, 2.674e-18, 2.937e-15, 1.071e-11, 2.868e-21, 2.698e-26, 1.158e-18, 2.582e-19, 8.448e-20, 2.113e-18, 2.821e-15, 1.339e-11, 1.764e-14, 3.284e-17, 8.137e-19, 1.26e-19, 3.003e-19, 1.754e-18, 2.483e-15, 4.625e-11, 4.14e-13, 1.587e-15, 1.365e-17, 3.007e-18, 2.738e-14, 7.254e-15, 2.001e-15, 0.0, 4.192e-08, 9.128e-09, 2.76e-10, 2.305e-11, 5.741e-13, 2.994e-14, 1.34e-15, 0.0, 0.0, 0.0, 3.363e-09, 1.143e-09, 6.462e-12, 1.576e-13, 3.054e-16, 0.0, 0.0, 0.0, 0.0, 0.0, 0.0, 0.0, 0.0, 9.706e-09, 0.0, 0.0, 0.0, 0.0, 5.054e-22, 2.893e-22, 0.0, 0.0, 0.0, 0.0, 0.0, 0.0, 0.0, 0.0, 0.0, 0.0, 0.0, 3.934e-14, 0.02821, 0.0342, 0.004234, 0.0, 0.0, 0.0, 6.649e-24, 1.52e-21, 7.479e-21, 5.437e-13, 0.001067, 0.0755, 0.0333, 0.0, 0.0, 1.503e-23, 1.309e-22, 1.55e-21, 1.056e-20, 9.939e-21, 0.0004383, 0.0001127, 0.06409, 0.0, 0.0, 2.087e-22, 1.771e-22, 4.336e-21, 5.58e-20, 6.443e-20, 8.806e-06, 2.325e-06, 0.09602, 0.0, 6.335e-11, 6.722e-11, 2.029e-22, 1.368e-23, 3.026e-23, 1.746e-21, 6.604e-21, 3.345e-07, 2.841e-07, 2.22e-15, 0.0, 1.394e-10, 8.247e-11, 1.269e-22, 4.032e-29, 4.623e-30, 1.862e-24, 1.345e-19, 8.11e-21, 2.039e-08, 2.538e-15, 9.706e-06, 6.115e-07, 0.0, 0.0, 0.0, 8.426e-11, 1.648e-08, 0.0, 0.0, 0.0, 5.093e-10, 0.0, 0.0, 0.0, 0.0, 0.0, 0.0, 0.0, 0.0, 0.0, 0.0, 0.0, 0.0, 0.0, 0.0, 0.0, 0.0, 0.0, 0.0, 0.0, 0.0, 0.0, 0.0, 0.0, 0.0, 0.0, 0.0, 0.0, 0.0, 0.0, 0.0, 0.0, 0.0, 0.0, 0.0, 0.0, 0.0, 0.0, 0.0, 0.0, 0.0, 0.0, 0.0, 0.0, 0.0, 0.0, 0.0, 2.79e-20, 0.0, 0.0, 0.0, 0.0, 0.0, 4.465e-19, 1.78e-18, 0.0, 0.0, 0.0, 0.0, 0.0, 0.0, 0.0, 0.0, 0.0, 0.0, 0.0, 0.0, 0.0, 0.0, 0.0, 0.0, 0.0, 0.0, 0.0, 0.0, 0.0, 0.0, 0.0, 0.0, 0.0, 0.0, 0.0, 0.0, 0.0, 0.0, 0.0, 0.0, 0.0, 0.0, 0.0, 0.0, 0.0, 0.0, 0.0, 0.0, 0.0, 0.0, 0.0, 0.0, 0.0, 0.0, 0.0, 0.0, 0.0, 0.0, 0.0, 0.0, 0.0, 0.0, 0.0, 0.0, 0.0, 0.0, 0.0, 0.0, 0.0, 0.0, 0.0, 0.0, 0.0, 0.0, 0.0, 0.0, 0.0, 0.0, 0.0, 0.0, 0.0, 0.0, 0.0, 0.0, 0.0, 0.0, 0.0, 0.0, 0.0, 0.0, 0.0, 0.0, 0.0, 0.0, 0.0, 0.0, 0.0, 0.0, 0.0, 0.0, 0.0, 0.0, 0.0, 0.0, 0.0, 0.0, 0.0, 0.0, 0.0, 0.0, 0.0, 0.0, 0.0, 0.0, 0.0, 0.0, 0.0, 0.0, 0.0, 0.0, 0.0, 0.0, 0.0, 0.0, 0.0, 0.0, 0.0, 0.0, 0.0, 0.0, 0.0, 0.0, 0.0, 0.0, 0.0, 0.0, 0.0, 0.0, 0.0, 0.0, 0.0, 0.0, 0.0, 0.0, 0.0, 0.0, 0.0, 0.9861, 0.9926, 0.9005, 0.762, 0.5276, 0.6706, 0.6531, 0.8338, 0.9497, 0.9756, 0.9906, 0.9973, 1.006, 0.9631, 0.9774, 0.9753, 0.98, 0.9885, 0.9944, 0.9963, 0.9968, 0.9967, 0.9963, 0.9951, 0.9899, 0.994, 0.983, 0.9952, 0.9947, 0.9927, 0.9882, 0.9755, 0.9565, 0.947, 0.9493, 0.9687, 0.9554, 0.9764, 0.9909, 0.9929, 0.9904, 0.9837, 0.9717, 0.9431, 0.8962, 0.8788, 0.8731, 0.9231, 0.9447, 0.9712, 0.9928, 0.9936, 0.9897, 0.9804, 0.9671, 0.9153, 0.8389, 0.8215, 0.7941, 0.8827, 0.9983, 0.9986, 0.9969, 0.9975, 0.995, 0.9966, 0.9944, 0.9962, 0.9956, 0.997, 0.9972, 0.9977, 0.9984, 0.9984, 0.9987, 0.9988, 0.9988, 0.9991, 0.9988, 0.9989, 0.9987, 0.9989, 0.9986, 0.9987]): _vg.add([_i], _w, 'REPLACE')
_m = ob_sphere.modifiers.new('Armature', 'ARMATURE')
_m.object = ob_armature
ob_lamp.location = (4.076, 1.005, 5.904)
ob_lamp.rotation_euler = (0.6503, 0.05522, 1.866)
ob_lamp.lock_rotations_4d = False
ob_lamp.empty_display_type = 'ARROWS'
ob_lamp.color = (0.0, 0.0, 0.0, 0.0)
ob_lamp.lineart.crease_threshold = 0.0
ob_camera.location = (7.481, -6.508, 5.344)
ob_camera.rotation_euler = (1.109, 0.01082, 0.8149)
ob_camera.lock_rotations_4d = False
ob_camera.empty_display_type = 'ARROWS'
ob_camera.color = (0.0, 0.0, 0.0, 0.0)
ob_camera.display_type = 'WIRE'
ob_camera.lineart.crease_threshold = 0.0
ob_collider.location = (0.0, 0.0, 0.0)
ob_collider.scale = (1.335, 1.335, 1.335)
ob_collider.hide_viewport = True
ob_collider.lineart.crease_threshold = 0.0
_vg = ob_collider.vertex_groups.new(name='stomach')
_vg = ob_collider.vertex_groups.new(name='head')
_vg = ob_collider.vertex_groups.new(name='shoulder.L')
_vg = ob_collider.vertex_groups.new(name='hand.L')
_vg = ob_collider.vertex_groups.new(name='leg.L')
_vg = ob_collider.vertex_groups.new(name='shoulder.R')
_vg = ob_collider.vertex_groups.new(name='hand.R')
_vg = ob_collider.vertex_groups.new(name='leg.R')

# ---- collection membership
col_collection_1.objects.link(ob_armature)
col_collection_1.objects.link(ob_sphere)
col_collection_1.objects.link(ob_lamp)
col_collection_1.objects.link(ob_camera)
col_collection_1.objects.link(ob_collider)

# ---- scene / render settings (as saved in the file)
scene.camera = ob_camera
scene.frame_start = 1; scene.frame_end = 10; scene.frame_set(1)
scene.render.engine = 'CYCLES'
scene.render.resolution_percentage = 50
scene.render.dither_intensity = 0.0
scene.cycles.use_denoising = False
scene.cycles.samples = 128
scene.cycles.sampling_pattern = 'TABULATED_SOBOL'
scene.cycles.light_sampling_threshold = 0.0
scene.cycles.use_adaptive_sampling = False
scene.cycles.use_light_tree = False
scene.cycles.blur_glossy = 0.0
scene.cycles.sample_clamp_indirect = 0.0
scene.view_settings.view_transform = 'Standard'
bpy.context.view_layer.update()
